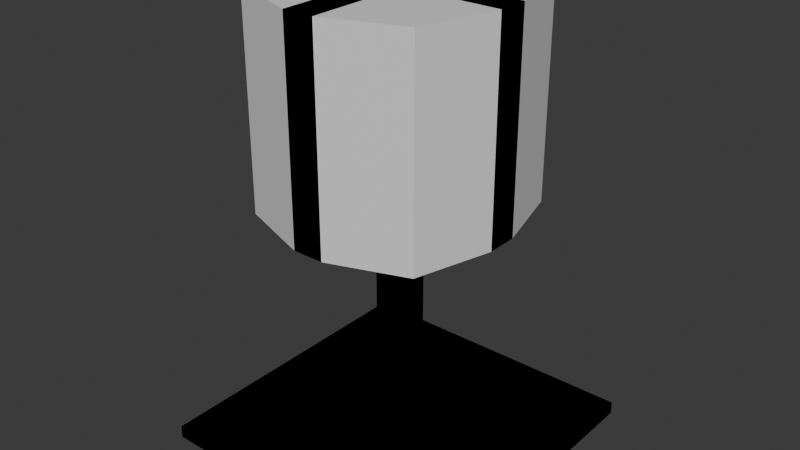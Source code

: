 # Source: Lamp.blend  (saved by Blender 4.0.36; exported with 4.5.12 LTS)
import bpy
from mathutils import Matrix  # noqa: F401  (used for matrix-valued properties, if any)

bpy.ops.wm.read_factory_settings(use_empty=True)
scene = bpy.context.scene
scene.name = 'Scene'

# ---- collections
col_collection = bpy.data.collections.new('Collection'); scene.collection.children.link(col_collection)

# ---- materials (node trees are filled in below, after node groups)
mat_material = bpy.data.materials.new('Material')
mat_material.alpha_threshold = 0.0
mat_material.use_transparent_shadow = False
mat_material.roughness = 0.5
mat_material.line_color = (0.0, 0.0, 0.0, 1.0)

# ---- material node trees
mat_material.use_nodes = True; mat_material.node_tree.nodes.clear()
_N = mat_material.node_tree.nodes; _L = mat_material.node_tree.links
n0 = _N.new('ShaderNodeOutputMaterial'); n0.name = 'Material Output'; n0.location = (300, 300)
n1 = _N.new('ShaderNodeBsdfPrincipled'); n1.name = 'Principled BSDF'; n1.location = (10, 300)
n1.inputs[3].default_value = 1.45
_L.new(n1.outputs[0], n0.inputs[0])
n0.is_active_output = True

# ---- world
world_world = bpy.data.worlds.new('World'); scene.world = world_world
world_world.use_nodes = True; world_world.node_tree.nodes.clear()
_N = world_world.node_tree.nodes; _L = world_world.node_tree.links
n0 = _N.new('ShaderNodeOutputWorld'); n0.name = 'World Output'; n0.location = (300, 300)
n1 = _N.new('ShaderNodeBackground'); n1.name = 'Background'; n1.location = (10, 300)
n1.inputs[0].default_value = (0.05088, 0.05088, 0.05088, 1.0)
_L.new(n1.outputs[0], n0.inputs[0])
n0.is_active_output = True
world_world.color = (0.05088, 0.05088, 0.05088)
world_world.use_sun_shadow = False
world_world.sun_shadow_jitter_overblur = 0.0

# ---- meshes
me_cube = bpy.data.meshes.new('Cube')
me_cube.from_pydata([(0.1018, 0.1018, 1.0), (1.0, 1.0, -1.0), (0.1018, -0.1018, 1.0), (1.0, -1.0, -1.0), (-0.1018, 0.1018, 1.0), (-1.0, 1.0, -1.0), (-0.1018, -0.1018, 1.0), (-1.0, -1.0, -1.0), (1.0, -1.0, 1.0), (-1.0, -1.0, 1.0), (1.0, 1.0, 1.0), (-1.0, 1.0, 1.0), (0.1018, -0.1018, 67.65), (-0.1018, -0.1018, 67.65), (0.1018, 0.1018, 67.65), (-0.1018, 0.1018, 67.65), (0.1018, -0.1018, 69.5), (-0.1018, -0.1018, 69.5), (0.1018, 0.1018, 69.5), (-0.1018, 0.1018, 69.5), (-0.6587, -0.1018, 67.65), (-0.6587, 0.1018, 67.65), (-0.6587, -0.1018, 69.5), (-0.6587, 0.1018, 69.5), (-0.1018, 0.7033, 67.65), (0.1018, 0.7033, 67.65), (-0.1018, 0.7033, 69.5), (0.1018, 0.7033, 69.5), (-0.7367, -0.1018, 67.65), (-0.7367, 0.1018, 67.65), (-0.7367, -0.1018, 69.5), (-0.7367, 0.1018, 69.5), (-0.1018, 0.7845, 67.65), (0.1018, 0.7845, 67.65), (-0.1018, 0.7845, 69.5), (0.1018, 0.7845, 69.5), (-0.6587, -0.1018, 37.04), (-0.6587, 0.1018, 37.04), (-0.1018, 0.7033, 37.04), (0.1018, 0.7033, 37.04), (-0.7367, -0.1018, 37.04), (-0.7367, 0.1018, 37.04), (-0.1018, 0.7845, 37.04), (0.1018, 0.7845, 37.04), (-0.1018, 0.1018, 1.0), (-1.0, 1.0, -1.0), (-0.1018, -0.1018, 1.0), (-1.0, -1.0, -1.0), (0.1018, 0.1018, 1.0), (1.0, 1.0, -1.0), (0.1018, -0.1018, 1.0), (1.0, -1.0, -1.0), (-1.0, -1.0, 1.0), (1.0, -1.0, 1.0), (-1.0, 1.0, 1.0), (1.0, 1.0, 1.0), (-0.1018, -0.1018, 67.65), (0.1018, -0.1018, 67.65), (-0.1018, 0.1018, 67.65), (0.1018, 0.1018, 67.65), (-0.1018, -0.1018, 69.5), (0.1018, -0.1018, 69.5), (-0.1018, 0.1018, 69.5), (0.1018, 0.1018, 69.5), (0.6587, -0.1018, 67.65), (0.6587, 0.1018, 67.65), (0.6587, -0.1018, 69.5), (0.6587, 0.1018, 69.5), (0.1018, 0.7033, 67.65), (-0.1018, 0.7033, 67.65), (0.1018, 0.7033, 69.5), (-0.1018, 0.7033, 69.5), (0.7367, -0.1018, 67.65), (0.7367, 0.1018, 67.65), (0.7367, -0.1018, 69.5), (0.7367, 0.1018, 69.5), (0.1018, 0.7845, 67.65), (-0.1018, 0.7845, 67.65), (0.1018, 0.7845, 69.5), (-0.1018, 0.7845, 69.5), (0.6587, -0.1018, 37.04), (0.6587, 0.1018, 37.04), (0.1018, 0.7033, 37.04), (-0.1018, 0.7033, 37.04), (0.7367, -0.1018, 37.04), (0.7367, 0.1018, 37.04), (0.1018, 0.7845, 37.04), (-0.1018, 0.7845, 37.04), (0.1018, -0.1018, 1.0), (1.0, -1.0, -1.0), (0.1018, 0.1018, 1.0), (1.0, 1.0, -1.0), (-0.1018, -0.1018, 1.0), (-1.0, -1.0, -1.0), (-0.1018, 0.1018, 1.0), (-1.0, 1.0, -1.0), (1.0, 1.0, 1.0), (-1.0, 1.0, 1.0), (1.0, -1.0, 1.0), (-1.0, -1.0, 1.0), (0.1018, 0.1018, 67.65), (-0.1018, 0.1018, 67.65), (0.1018, -0.1018, 67.65), (-0.1018, -0.1018, 67.65), (0.1018, 0.1018, 69.5), (-0.1018, 0.1018, 69.5), (0.1018, -0.1018, 69.5), (-0.1018, -0.1018, 69.5), (-0.6587, 0.1018, 67.65), (-0.6587, -0.1018, 67.65), (-0.6587, 0.1018, 69.5), (-0.6587, -0.1018, 69.5), (-0.1018, -0.7033, 67.65), (0.1018, -0.7033, 67.65), (-0.1018, -0.7033, 69.5), (0.1018, -0.7033, 69.5), (-0.7367, 0.1018, 67.65), (-0.7367, -0.1018, 67.65), (-0.7367, 0.1018, 69.5), (-0.7367, -0.1018, 69.5), (-0.1018, -0.7845, 67.65), (0.1018, -0.7845, 67.65), (-0.1018, -0.7845, 69.5), (0.1018, -0.7845, 69.5), (-0.6587, 0.1018, 37.04), (-0.6587, -0.1018, 37.04), (-0.1018, -0.7033, 37.04), (0.1018, -0.7033, 37.04), (-0.7367, 0.1018, 37.04), (-0.7367, -0.1018, 37.04), (-0.1018, -0.7845, 37.04), (0.1018, -0.7845, 37.04), (-0.1018, -0.1018, 1.0), (-1.0, -1.0, -1.0), (-0.1018, 0.1018, 1.0), (-1.0, 1.0, -1.0), (0.1018, -0.1018, 1.0), (1.0, -1.0, -1.0), (0.1018, 0.1018, 1.0), (1.0, 1.0, -1.0), (-1.0, 1.0, 1.0), (1.0, 1.0, 1.0), (-1.0, -1.0, 1.0), (1.0, -1.0, 1.0), (-0.1018, 0.1018, 67.65), (0.1018, 0.1018, 67.65), (-0.1018, -0.1018, 67.65), (0.1018, -0.1018, 67.65), (-0.1018, 0.1018, 69.5), (0.1018, 0.1018, 69.5), (-0.1018, -0.1018, 69.5), (0.1018, -0.1018, 69.5), (0.6587, 0.1018, 67.65), (0.6587, -0.1018, 67.65), (0.6587, 0.1018, 69.5), (0.6587, -0.1018, 69.5), (0.1018, -0.7033, 67.65), (-0.1018, -0.7033, 67.65), (0.1018, -0.7033, 69.5), (-0.1018, -0.7033, 69.5), (0.7367, 0.1018, 67.65), (0.7367, -0.1018, 67.65), (0.7367, 0.1018, 69.5), (0.7367, -0.1018, 69.5), (0.1018, -0.7845, 67.65), (-0.1018, -0.7845, 67.65), (0.1018, -0.7845, 69.5), (-0.1018, -0.7845, 69.5), (0.6587, 0.1018, 37.04), (0.6587, -0.1018, 37.04), (0.1018, -0.7033, 37.04), (-0.1018, -0.7033, 37.04), (0.7367, 0.1018, 37.04), (0.7367, -0.1018, 37.04), (0.1018, -0.7845, 37.04), (-0.1018, -0.7845, 37.04), (-0.3803, 0.4026, 69.5), (-0.1018, 0.1018, 69.5), (-0.5962, 0.6062, 69.5), (-0.5962, 0.6062, 67.65), (-0.5962, 0.6062, 37.04), (-0.3803, 0.4026, 37.04), (-0.3803, 0.4026, 67.65), (-0.1018, 0.1018, 69.5), (-0.3656, 0.6703, 69.5), (-0.3656, 0.6703, 37.04), (-0.241, 0.5529, 37.04), (-0.241, 0.5529, 67.65), (-0.241, 0.5529, 69.5), (-0.3656, 0.6703, 67.65), (-0.5195, 0.2522, 69.5), (-0.638, 0.3418, 67.65), (-0.1018, 0.1018, 69.5), (-0.638, 0.3418, 69.5), (-0.638, 0.3418, 37.04), (-0.5195, 0.2522, 37.04), (-0.5195, 0.2522, 67.65), (-0.1018, 0.1018, 1.0), (-1.0, 1.0, -1.0), (-0.1018, -0.1018, 1.0), (-1.0, -1.0, -1.0), (0.1018, 0.1018, 1.0), (1.0, 1.0, -1.0), (0.1018, -0.1018, 1.0), (1.0, -1.0, -1.0), (-1.0, -1.0, 1.0), (1.0, -1.0, 1.0), (-1.0, 1.0, 1.0), (1.0, 1.0, 1.0), (-0.1018, -0.1018, 67.65), (0.1018, -0.1018, 67.65), (-0.1018, 0.1018, 67.65), (0.1018, 0.1018, 67.65), (-0.1018, -0.1018, 69.5), (0.1018, -0.1018, 69.5), (-0.1018, 0.1018, 69.5), (0.1018, 0.1018, 69.5), (0.6587, -0.1018, 67.65), (0.6587, 0.1018, 67.65), (0.6587, -0.1018, 69.5), (0.6587, 0.1018, 69.5), (0.1018, 0.7033, 67.65), (-0.1018, 0.7033, 67.65), (0.1018, 0.7033, 69.5), (-0.1018, 0.7033, 69.5), (0.7367, -0.1018, 67.65), (0.7367, 0.1018, 67.65), (0.7367, -0.1018, 69.5), (0.7367, 0.1018, 69.5), (0.1018, 0.7845, 67.65), (-0.1018, 0.7845, 67.65), (0.1018, 0.7845, 69.5), (-0.1018, 0.7845, 69.5), (0.6587, -0.1018, 37.04), (0.6587, 0.1018, 37.04), (0.1018, 0.7033, 37.04), (-0.1018, 0.7033, 37.04), (0.7367, -0.1018, 37.04), (0.7367, 0.1018, 37.04), (0.1018, 0.7845, 37.04), (-0.1018, 0.7845, 37.04), (0.1018, 0.1018, 1.0), (1.0, 1.0, -1.0), (0.1018, -0.1018, 1.0), (1.0, -1.0, -1.0), (-0.1018, 0.1018, 1.0), (-1.0, 1.0, -1.0), (-0.1018, -0.1018, 1.0), (-1.0, -1.0, -1.0), (1.0, -1.0, 1.0), (-1.0, -1.0, 1.0), (1.0, 1.0, 1.0), (-1.0, 1.0, 1.0), (0.1018, -0.1018, 67.65), (-0.1018, -0.1018, 67.65), (0.1018, 0.1018, 67.65), (-0.1018, 0.1018, 67.65), (0.1018, -0.1018, 69.5), (-0.1018, -0.1018, 69.5), (0.1018, 0.1018, 69.5), (-0.1018, 0.1018, 69.5), (-0.6587, -0.1018, 67.65), (-0.6587, 0.1018, 67.65), (-0.6587, -0.1018, 69.5), (-0.6587, 0.1018, 69.5), (-0.1018, 0.7033, 67.65), (0.1018, 0.7033, 67.65), (-0.1018, 0.7033, 69.5), (0.1018, 0.7033, 69.5), (-0.7367, -0.1018, 67.65), (-0.7367, 0.1018, 67.65), (-0.7367, -0.1018, 69.5), (-0.7367, 0.1018, 69.5), (-0.1018, 0.7845, 67.65), (0.1018, 0.7845, 67.65), (-0.1018, 0.7845, 69.5), (0.1018, 0.7845, 69.5), (-0.6587, -0.1018, 37.04), (-0.6587, 0.1018, 37.04), (-0.1018, 0.7033, 37.04), (0.1018, 0.7033, 37.04), (-0.7367, -0.1018, 37.04), (-0.7367, 0.1018, 37.04), (-0.1018, 0.7845, 37.04), (0.1018, 0.7845, 37.04), (-0.1018, -0.1018, 1.0), (-1.0, -1.0, -1.0), (-0.1018, 0.1018, 1.0), (-1.0, 1.0, -1.0), (0.1018, -0.1018, 1.0), (1.0, -1.0, -1.0), (0.1018, 0.1018, 1.0), (1.0, 1.0, -1.0), (-1.0, 1.0, 1.0), (1.0, 1.0, 1.0), (-1.0, -1.0, 1.0), (1.0, -1.0, 1.0), (-0.1018, 0.1018, 67.65), (0.1018, 0.1018, 67.65), (-0.1018, -0.1018, 67.65), (0.1018, -0.1018, 67.65), (-0.1018, 0.1018, 69.5), (0.1018, 0.1018, 69.5), (-0.1018, -0.1018, 69.5), (0.1018, -0.1018, 69.5), (0.6587, 0.1018, 67.65), (0.6587, -0.1018, 67.65), (0.6587, 0.1018, 69.5), (0.6587, -0.1018, 69.5), (0.1018, -0.7033, 67.65), (-0.1018, -0.7033, 67.65), (0.1018, -0.7033, 69.5), (-0.1018, -0.7033, 69.5), (0.7367, 0.1018, 67.65), (0.7367, -0.1018, 67.65), (0.7367, 0.1018, 69.5), (0.7367, -0.1018, 69.5), (0.1018, -0.7845, 67.65), (-0.1018, -0.7845, 67.65), (0.1018, -0.7845, 69.5), (-0.1018, -0.7845, 69.5), (0.6587, 0.1018, 37.04), (0.6587, -0.1018, 37.04), (0.1018, -0.7033, 37.04), (-0.1018, -0.7033, 37.04), (0.7367, 0.1018, 37.04), (0.7367, -0.1018, 37.04), (0.1018, -0.7845, 37.04), (-0.1018, -0.7845, 37.04), (0.1018, -0.1018, 1.0), (1.0, -1.0, -1.0), (0.1018, 0.1018, 1.0), (1.0, 1.0, -1.0), (-0.1018, -0.1018, 1.0), (-1.0, -1.0, -1.0), (-0.1018, 0.1018, 1.0), (-1.0, 1.0, -1.0), (1.0, 1.0, 1.0), (-1.0, 1.0, 1.0), (1.0, -1.0, 1.0), (-1.0, -1.0, 1.0), (0.1018, 0.1018, 67.65), (-0.1018, 0.1018, 67.65), (0.1018, -0.1018, 67.65), (-0.1018, -0.1018, 67.65), (0.1018, 0.1018, 69.5), (-0.1018, 0.1018, 69.5), (0.1018, -0.1018, 69.5), (-0.1018, -0.1018, 69.5), (-0.6587, 0.1018, 67.65), (-0.6587, -0.1018, 67.65), (-0.6587, 0.1018, 69.5), (-0.6587, -0.1018, 69.5), (-0.1018, -0.7033, 67.65), (0.1018, -0.7033, 67.65), (-0.1018, -0.7033, 69.5), (0.1018, -0.7033, 69.5), (-0.7367, 0.1018, 67.65), (-0.7367, -0.1018, 67.65), (-0.7367, 0.1018, 69.5), (-0.7367, -0.1018, 69.5), (-0.1018, -0.7845, 67.65), (0.1018, -0.7845, 67.65), (-0.1018, -0.7845, 69.5), (0.1018, -0.7845, 69.5), (-0.6587, 0.1018, 37.04), (-0.6587, -0.1018, 37.04), (-0.1018, -0.7033, 37.04), (0.1018, -0.7033, 37.04), (-0.7367, 0.1018, 37.04), (-0.7367, -0.1018, 37.04), (-0.1018, -0.7845, 37.04), (0.1018, -0.7845, 37.04), (0.3803, 0.4026, 69.5), (0.1018, 0.1018, 69.5), (0.5962, 0.6062, 69.5), (0.5962, 0.6062, 67.65), (0.5962, 0.6062, 37.04), (0.3803, 0.4026, 37.04), (0.3803, 0.4026, 67.65), (0.1018, 0.1018, 69.5), (0.3656, 0.6703, 69.5), (0.3656, 0.6703, 37.04), (0.241, 0.5529, 37.04), (0.241, 0.5529, 67.65), (0.241, 0.5529, 69.5), (0.3656, 0.6703, 67.65), (0.5195, 0.2522, 69.5), (0.638, 0.3418, 67.65), (0.1018, 0.1018, 69.5), (0.638, 0.3418, 69.5), (0.638, 0.3418, 37.04), (0.5195, 0.2522, 37.04), (0.5195, 0.2522, 67.65), (0.1018, -0.1018, 1.0), (1.0, -1.0, -1.0), (0.1018, 0.1018, 1.0), (1.0, 1.0, -1.0), (-0.1018, -0.1018, 1.0), (-1.0, -1.0, -1.0), (-0.1018, 0.1018, 1.0), (-1.0, 1.0, -1.0), (1.0, 1.0, 1.0), (-1.0, 1.0, 1.0), (1.0, -1.0, 1.0), (-1.0, -1.0, 1.0), (0.1018, 0.1018, 67.65), (-0.1018, 0.1018, 67.65), (0.1018, -0.1018, 67.65), (-0.1018, -0.1018, 67.65), (0.1018, 0.1018, 69.5), (-0.1018, 0.1018, 69.5), (0.1018, -0.1018, 69.5), (-0.1018, -0.1018, 69.5), (-0.6587, 0.1018, 67.65), (-0.6587, -0.1018, 67.65), (-0.6587, 0.1018, 69.5), (-0.6587, -0.1018, 69.5), (-0.1018, -0.7033, 67.65), (0.1018, -0.7033, 67.65), (-0.1018, -0.7033, 69.5), (0.1018, -0.7033, 69.5), (-0.7367, 0.1018, 67.65), (-0.7367, -0.1018, 67.65), (-0.7367, 0.1018, 69.5), (-0.7367, -0.1018, 69.5), (-0.1018, -0.7845, 67.65), (0.1018, -0.7845, 67.65), (-0.1018, -0.7845, 69.5), (0.1018, -0.7845, 69.5), (-0.6587, 0.1018, 37.04), (-0.6587, -0.1018, 37.04), (-0.1018, -0.7033, 37.04), (0.1018, -0.7033, 37.04), (-0.7367, 0.1018, 37.04), (-0.7367, -0.1018, 37.04), (-0.1018, -0.7845, 37.04), (0.1018, -0.7845, 37.04), (-0.1018, -0.1018, 1.0), (-1.0, -1.0, -1.0), (-0.1018, 0.1018, 1.0), (-1.0, 1.0, -1.0), (0.1018, -0.1018, 1.0), (1.0, -1.0, -1.0), (0.1018, 0.1018, 1.0), (1.0, 1.0, -1.0), (-1.0, 1.0, 1.0), (1.0, 1.0, 1.0), (-1.0, -1.0, 1.0), (1.0, -1.0, 1.0), (-0.1018, 0.1018, 67.65), (0.1018, 0.1018, 67.65), (-0.1018, -0.1018, 67.65), (0.1018, -0.1018, 67.65), (-0.1018, 0.1018, 69.5), (0.1018, 0.1018, 69.5), (-0.1018, -0.1018, 69.5), (0.1018, -0.1018, 69.5), (0.6587, 0.1018, 67.65), (0.6587, -0.1018, 67.65), (0.6587, 0.1018, 69.5), (0.6587, -0.1018, 69.5), (0.1018, -0.7033, 67.65), (-0.1018, -0.7033, 67.65), (0.1018, -0.7033, 69.5), (-0.1018, -0.7033, 69.5), (0.7367, 0.1018, 67.65), (0.7367, -0.1018, 67.65), (0.7367, 0.1018, 69.5), (0.7367, -0.1018, 69.5), (0.1018, -0.7845, 67.65), (-0.1018, -0.7845, 67.65), (0.1018, -0.7845, 69.5), (-0.1018, -0.7845, 69.5), (0.6587, 0.1018, 37.04), (0.6587, -0.1018, 37.04), (0.1018, -0.7033, 37.04), (-0.1018, -0.7033, 37.04), (0.7367, 0.1018, 37.04), (0.7367, -0.1018, 37.04), (0.1018, -0.7845, 37.04), (-0.1018, -0.7845, 37.04), (0.1018, 0.1018, 1.0), (1.0, 1.0, -1.0), (0.1018, -0.1018, 1.0), (1.0, -1.0, -1.0), (-0.1018, 0.1018, 1.0), (-1.0, 1.0, -1.0), (-0.1018, -0.1018, 1.0), (-1.0, -1.0, -1.0), (1.0, -1.0, 1.0), (-1.0, -1.0, 1.0), (1.0, 1.0, 1.0), (-1.0, 1.0, 1.0), (0.1018, -0.1018, 67.65), (-0.1018, -0.1018, 67.65), (0.1018, 0.1018, 67.65), (-0.1018, 0.1018, 67.65), (0.1018, -0.1018, 69.5), (-0.1018, -0.1018, 69.5), (0.1018, 0.1018, 69.5), (-0.1018, 0.1018, 69.5), (-0.6587, -0.1018, 67.65), (-0.6587, 0.1018, 67.65), (-0.6587, -0.1018, 69.5), (-0.6587, 0.1018, 69.5), (-0.1018, 0.7033, 67.65), (0.1018, 0.7033, 67.65), (-0.1018, 0.7033, 69.5), (0.1018, 0.7033, 69.5), (-0.7367, -0.1018, 67.65), (-0.7367, 0.1018, 67.65), (-0.7367, -0.1018, 69.5), (-0.7367, 0.1018, 69.5), (-0.1018, 0.7845, 67.65), (0.1018, 0.7845, 67.65), (-0.1018, 0.7845, 69.5), (0.1018, 0.7845, 69.5), (-0.6587, -0.1018, 37.04), (-0.6587, 0.1018, 37.04), (-0.1018, 0.7033, 37.04), (0.1018, 0.7033, 37.04), (-0.7367, -0.1018, 37.04), (-0.7367, 0.1018, 37.04), (-0.1018, 0.7845, 37.04), (0.1018, 0.7845, 37.04), (-0.1018, 0.1018, 1.0), (-1.0, 1.0, -1.0), (-0.1018, -0.1018, 1.0), (-1.0, -1.0, -1.0), (0.1018, 0.1018, 1.0), (1.0, 1.0, -1.0), (0.1018, -0.1018, 1.0), (1.0, -1.0, -1.0), (-1.0, -1.0, 1.0), (1.0, -1.0, 1.0), (-1.0, 1.0, 1.0), (1.0, 1.0, 1.0), (-0.1018, -0.1018, 67.65), (0.1018, -0.1018, 67.65), (-0.1018, 0.1018, 67.65), (0.1018, 0.1018, 67.65), (-0.1018, -0.1018, 69.5), (0.1018, -0.1018, 69.5), (-0.1018, 0.1018, 69.5), (0.1018, 0.1018, 69.5), (0.6587, -0.1018, 67.65), (0.6587, 0.1018, 67.65), (0.6587, -0.1018, 69.5), (0.6587, 0.1018, 69.5), (0.1018, 0.7033, 67.65), (-0.1018, 0.7033, 67.65), (0.1018, 0.7033, 69.5), (-0.1018, 0.7033, 69.5), (0.7367, -0.1018, 67.65), (0.7367, 0.1018, 67.65), (0.7367, -0.1018, 69.5), (0.7367, 0.1018, 69.5), (0.1018, 0.7845, 67.65), (-0.1018, 0.7845, 67.65), (0.1018, 0.7845, 69.5), (-0.1018, 0.7845, 69.5), (0.6587, -0.1018, 37.04), (0.6587, 0.1018, 37.04), (0.1018, 0.7033, 37.04), (-0.1018, 0.7033, 37.04), (0.7367, -0.1018, 37.04), (0.7367, 0.1018, 37.04), (0.1018, 0.7845, 37.04), (-0.1018, 0.7845, 37.04), (-0.3803, -0.4026, 69.5), (-0.1018, -0.1018, 69.5), (-0.5962, -0.6062, 69.5), (-0.5962, -0.6062, 67.65), (-0.5962, -0.6062, 37.04), (-0.3803, -0.4026, 37.04), (-0.3803, -0.4026, 67.65), (-0.1018, -0.1018, 69.5), (-0.3656, -0.6703, 69.5), (-0.3656, -0.6703, 37.04), (-0.241, -0.5529, 37.04), (-0.241, -0.5529, 67.65), (-0.241, -0.5529, 69.5), (-0.3656, -0.6703, 67.65), (-0.5195, -0.2522, 69.5), (-0.638, -0.3418, 67.65), (-0.1018, -0.1018, 69.5), (-0.638, -0.3418, 69.5), (-0.638, -0.3418, 37.04), (-0.5195, -0.2522, 37.04), (-0.5195, -0.2522, 67.65), (-0.1018, -0.1018, 1.0), (-1.0, -1.0, -1.0), (-0.1018, 0.1018, 1.0), (-1.0, 1.0, -1.0), (0.1018, -0.1018, 1.0), (1.0, -1.0, -1.0), (0.1018, 0.1018, 1.0), (1.0, 1.0, -1.0), (-1.0, 1.0, 1.0), (1.0, 1.0, 1.0), (-1.0, -1.0, 1.0), (1.0, -1.0, 1.0), (-0.1018, 0.1018, 67.65), (0.1018, 0.1018, 67.65), (-0.1018, -0.1018, 67.65), (0.1018, -0.1018, 67.65), (-0.1018, 0.1018, 69.5), (0.1018, 0.1018, 69.5), (-0.1018, -0.1018, 69.5), (0.1018, -0.1018, 69.5), (0.6587, 0.1018, 67.65), (0.6587, -0.1018, 67.65), (0.6587, 0.1018, 69.5), (0.6587, -0.1018, 69.5), (0.1018, -0.7033, 67.65), (-0.1018, -0.7033, 67.65), (0.1018, -0.7033, 69.5), (-0.1018, -0.7033, 69.5), (0.7367, 0.1018, 67.65), (0.7367, -0.1018, 67.65), (0.7367, 0.1018, 69.5), (0.7367, -0.1018, 69.5), (0.1018, -0.7845, 67.65), (-0.1018, -0.7845, 67.65), (0.1018, -0.7845, 69.5), (-0.1018, -0.7845, 69.5), (0.6587, 0.1018, 37.04), (0.6587, -0.1018, 37.04), (0.1018, -0.7033, 37.04), (-0.1018, -0.7033, 37.04), (0.7367, 0.1018, 37.04), (0.7367, -0.1018, 37.04), (0.1018, -0.7845, 37.04), (-0.1018, -0.7845, 37.04), (0.1018, -0.1018, 1.0), (1.0, -1.0, -1.0), (0.1018, 0.1018, 1.0), (1.0, 1.0, -1.0), (-0.1018, -0.1018, 1.0), (-1.0, -1.0, -1.0), (-0.1018, 0.1018, 1.0), (-1.0, 1.0, -1.0), (1.0, 1.0, 1.0), (-1.0, 1.0, 1.0), (1.0, -1.0, 1.0), (-1.0, -1.0, 1.0), (0.1018, 0.1018, 67.65), (-0.1018, 0.1018, 67.65), (0.1018, -0.1018, 67.65), (-0.1018, -0.1018, 67.65), (0.1018, 0.1018, 69.5), (-0.1018, 0.1018, 69.5), (0.1018, -0.1018, 69.5), (-0.1018, -0.1018, 69.5), (-0.6587, 0.1018, 67.65), (-0.6587, -0.1018, 67.65), (-0.6587, 0.1018, 69.5), (-0.6587, -0.1018, 69.5), (-0.1018, -0.7033, 67.65), (0.1018, -0.7033, 67.65), (-0.1018, -0.7033, 69.5), (0.1018, -0.7033, 69.5), (-0.7367, 0.1018, 67.65), (-0.7367, -0.1018, 67.65), (-0.7367, 0.1018, 69.5), (-0.7367, -0.1018, 69.5), (-0.1018, -0.7845, 67.65), (0.1018, -0.7845, 67.65), (-0.1018, -0.7845, 69.5), (0.1018, -0.7845, 69.5), (-0.6587, 0.1018, 37.04), (-0.6587, -0.1018, 37.04), (-0.1018, -0.7033, 37.04), (0.1018, -0.7033, 37.04), (-0.7367, 0.1018, 37.04), (-0.7367, -0.1018, 37.04), (-0.1018, -0.7845, 37.04), (0.1018, -0.7845, 37.04), (-0.1018, 0.1018, 1.0), (-1.0, 1.0, -1.0), (-0.1018, -0.1018, 1.0), (-1.0, -1.0, -1.0), (0.1018, 0.1018, 1.0), (1.0, 1.0, -1.0), (0.1018, -0.1018, 1.0), (1.0, -1.0, -1.0), (-1.0, -1.0, 1.0), (1.0, -1.0, 1.0), (-1.0, 1.0, 1.0), (1.0, 1.0, 1.0), (-0.1018, -0.1018, 67.65), (0.1018, -0.1018, 67.65), (-0.1018, 0.1018, 67.65), (0.1018, 0.1018, 67.65), (-0.1018, -0.1018, 69.5), (0.1018, -0.1018, 69.5), (-0.1018, 0.1018, 69.5), (0.1018, 0.1018, 69.5), (0.6587, -0.1018, 67.65), (0.6587, 0.1018, 67.65), (0.6587, -0.1018, 69.5), (0.6587, 0.1018, 69.5), (0.1018, 0.7033, 67.65), (-0.1018, 0.7033, 67.65), (0.1018, 0.7033, 69.5), (-0.1018, 0.7033, 69.5), (0.7367, -0.1018, 67.65), (0.7367, 0.1018, 67.65), (0.7367, -0.1018, 69.5), (0.7367, 0.1018, 69.5), (0.1018, 0.7845, 67.65), (-0.1018, 0.7845, 67.65), (0.1018, 0.7845, 69.5), (-0.1018, 0.7845, 69.5), (0.6587, -0.1018, 37.04), (0.6587, 0.1018, 37.04), (0.1018, 0.7033, 37.04), (-0.1018, 0.7033, 37.04), (0.7367, -0.1018, 37.04), (0.7367, 0.1018, 37.04), (0.1018, 0.7845, 37.04), (-0.1018, 0.7845, 37.04), (0.1018, 0.1018, 1.0), (1.0, 1.0, -1.0), (0.1018, -0.1018, 1.0), (1.0, -1.0, -1.0), (-0.1018, 0.1018, 1.0), (-1.0, 1.0, -1.0), (-0.1018, -0.1018, 1.0), (-1.0, -1.0, -1.0), (1.0, -1.0, 1.0), (-1.0, -1.0, 1.0), (1.0, 1.0, 1.0), (-1.0, 1.0, 1.0), (0.1018, -0.1018, 67.65), (-0.1018, -0.1018, 67.65), (0.1018, 0.1018, 67.65), (-0.1018, 0.1018, 67.65), (0.1018, -0.1018, 69.5), (-0.1018, -0.1018, 69.5), (0.1018, 0.1018, 69.5), (-0.1018, 0.1018, 69.5), (-0.6587, -0.1018, 67.65), (-0.6587, 0.1018, 67.65), (-0.6587, -0.1018, 69.5), (-0.6587, 0.1018, 69.5), (-0.1018, 0.7033, 67.65), (0.1018, 0.7033, 67.65), (-0.1018, 0.7033, 69.5), (0.1018, 0.7033, 69.5), (-0.7367, -0.1018, 67.65), (-0.7367, 0.1018, 67.65), (-0.7367, -0.1018, 69.5), (-0.7367, 0.1018, 69.5), (-0.1018, 0.7845, 67.65), (0.1018, 0.7845, 67.65), (-0.1018, 0.7845, 69.5), (0.1018, 0.7845, 69.5), (-0.6587, -0.1018, 37.04), (-0.6587, 0.1018, 37.04), (-0.1018, 0.7033, 37.04), (0.1018, 0.7033, 37.04), (-0.7367, -0.1018, 37.04), (-0.7367, 0.1018, 37.04), (-0.1018, 0.7845, 37.04), (0.1018, 0.7845, 37.04), (0.3803, -0.4026, 69.5), (0.1018, -0.1018, 69.5), (0.5962, -0.6062, 69.5), (0.5962, -0.6062, 67.65), (0.5962, -0.6062, 37.04), (0.3803, -0.4026, 37.04), (0.3803, -0.4026, 67.65), (0.1018, -0.1018, 69.5), (0.3656, -0.6703, 69.5), (0.3656, -0.6703, 37.04), (0.241, -0.5529, 37.04), (0.241, -0.5529, 67.65), (0.241, -0.5529, 69.5), (0.3656, -0.6703, 67.65), (0.5195, -0.2522, 69.5), (0.638, -0.3418, 67.65), (0.1018, -0.1018, 69.5), (0.638, -0.3418, 69.5), (0.638, -0.3418, 37.04), (0.5195, -0.2522, 37.04), (0.5195, -0.2522, 67.65)], [(247, 254), (299, 285), (333, 344), (398, 409), (452, 438), (488, 495), (538, 528), (605, 591), (639, 650), (691, 681), (729, 736)], [(0, 4, 15, 14), (3, 8, 9, 7), (7, 9, 11, 5), (5, 1, 3, 7), (1, 10, 8, 3), (5, 11, 10, 1), (2, 6, 9, 8), (0, 2, 8, 10), (6, 4, 11, 9), (4, 0, 10, 11), (17, 19, 23, 22), (2, 0, 14, 12), (4, 6, 13, 15), (6, 2, 12, 13), (18, 19, 17, 16), (13, 12, 16, 17), (19, 18, 27, 26), (12, 14, 18, 16), (20, 22, 30, 28), (15, 13, 20, 21), (19, 15, 21, 23), (13, 17, 22, 20), (27, 25, 33, 35), (14, 15, 24, 25), (18, 14, 25, 27), (15, 19, 26, 24), (29, 28, 30, 31), (32, 33, 43, 42), (23, 21, 29, 31), (22, 23, 31, 30), (33, 32, 34, 35), (26, 27, 35, 34), (24, 26, 34, 32), (33, 25, 39, 43), (37, 36, 40, 41), (39, 38, 42, 43), (29, 21, 37, 41), (21, 20, 36, 37), (24, 32, 42, 38), (28, 29, 41, 40), (20, 28, 40, 36), (25, 24, 38, 39), (44, 58, 59, 48), (47, 51, 53, 52), (51, 49, 55, 53), (49, 51, 47, 45), (45, 47, 52, 54), (49, 45, 54, 55), (46, 52, 53, 50), (44, 54, 52, 46), (50, 53, 55, 48), (48, 55, 54, 44), (61, 66, 67, 63), (46, 56, 58, 44), (48, 59, 57, 50), (50, 57, 56, 46), (62, 60, 61, 63), (57, 61, 60, 56), (63, 70, 71, 62), (56, 60, 62, 58), (64, 72, 74, 66), (59, 65, 64, 57), (63, 67, 65, 59), (57, 64, 66, 61), (71, 79, 77, 69), (58, 69, 68, 59), (62, 71, 69, 58), (59, 68, 70, 63), (73, 75, 74, 72), (76, 86, 87, 77), (67, 75, 73, 65), (66, 74, 75, 67), (77, 79, 78, 76), (70, 78, 79, 71), (68, 76, 78, 70), (77, 87, 83, 69), (81, 85, 84, 80), (83, 87, 86, 82), (73, 85, 81, 65), (65, 81, 80, 64), (68, 82, 86, 76), (72, 84, 85, 73), (64, 80, 84, 72), (69, 83, 82, 68), (88, 102, 103, 92), (91, 95, 97, 96), (95, 93, 99, 97), (93, 95, 91, 89), (89, 91, 96, 98), (93, 89, 98, 99), (90, 96, 97, 94), (88, 98, 96, 90), (94, 97, 99, 92), (92, 99, 98, 88), (105, 110, 111, 107), (90, 100, 102, 88), (92, 103, 101, 94), (94, 101, 100, 90), (106, 104, 105, 107), (101, 105, 104, 100), (107, 114, 115, 106), (100, 104, 106, 102), (108, 116, 118, 110), (103, 109, 108, 101), (107, 111, 109, 103), (101, 108, 110, 105), (115, 123, 121, 113), (102, 113, 112, 103), (106, 115, 113, 102), (103, 112, 114, 107), (117, 119, 118, 116), (120, 130, 131, 121), (111, 119, 117, 109), (110, 118, 119, 111), (121, 123, 122, 120), (114, 122, 123, 115), (112, 120, 122, 114), (121, 131, 127, 113), (125, 129, 128, 124), (127, 131, 130, 126), (117, 129, 125, 109), (109, 125, 124, 108), (112, 126, 130, 120), (116, 128, 129, 117), (108, 124, 128, 116), (113, 127, 126, 112), (132, 136, 147, 146), (135, 140, 141, 139), (139, 141, 143, 137), (137, 133, 135, 139), (133, 142, 140, 135), (137, 143, 142, 133), (134, 138, 141, 140), (132, 134, 140, 142), (138, 136, 143, 141), (136, 132, 142, 143), (149, 151, 155, 154), (134, 132, 146, 144), (136, 138, 145, 147), (138, 134, 144, 145), (150, 151, 149, 148), (145, 144, 148, 149), (151, 150, 159, 158), (144, 146, 150, 148), (152, 154, 162, 160), (147, 145, 152, 153), (151, 147, 153, 155), (145, 149, 154, 152), (159, 157, 165, 167), (146, 147, 156, 157), (150, 146, 157, 159), (147, 151, 158, 156), (161, 160, 162, 163), (164, 165, 175, 174), (155, 153, 161, 163), (154, 155, 163, 162), (165, 164, 166, 167), (158, 159, 167, 166), (156, 158, 166, 164), (165, 157, 171, 175), (169, 168, 172, 173), (171, 170, 174, 175), (161, 153, 169, 173), (153, 152, 168, 169), (156, 164, 174, 170), (160, 161, 173, 172), (152, 160, 172, 168), (157, 156, 170, 171), (188, 183, 62, 71), (188, 184, 79, 71), (189, 184, 79, 77), (189, 185, 87, 77), (185, 186, 83, 87), (186, 187, 69, 83), (195, 196, 182, 181), (194, 195, 181, 180), (191, 194, 180, 179), (191, 193, 178, 179), (190, 193, 178, 176), (190, 192, 177, 176), (181, 182, 187, 186), (180, 181, 186, 185), (179, 180, 185, 189), (179, 178, 184, 189), (176, 178, 184, 188), (176, 177, 183, 188), (110, 105, 192, 190), (110, 118, 193, 190), (116, 118, 193, 191), (116, 128, 194, 191), (128, 124, 195, 194), (124, 108, 196, 195), (197, 211, 212, 201), (200, 204, 206, 205), (204, 202, 208, 206), (202, 204, 200, 198), (198, 200, 205, 207), (202, 198, 207, 208), (199, 205, 206, 203), (197, 207, 205, 199), (203, 206, 208, 201), (201, 208, 207, 197), (214, 219, 220, 216), (201, 212, 210, 203), (203, 210, 209, 199), (215, 213, 214, 216), (210, 214, 213, 209), (216, 223, 224, 215), (209, 213, 215, 211), (217, 225, 227, 219), (212, 218, 217, 210), (216, 220, 218, 212), (210, 217, 219, 214), (224, 232, 230, 222), (211, 222, 221, 212), (215, 224, 222, 211), (212, 221, 223, 216), (226, 228, 227, 225), (229, 239, 240, 230), (220, 228, 226, 218), (219, 227, 228, 220), (230, 232, 231, 229), (223, 231, 232, 224), (221, 229, 231, 223), (230, 240, 236, 222), (234, 238, 237, 233), (236, 240, 239, 235), (226, 238, 234, 218), (218, 234, 233, 217), (221, 235, 239, 229), (225, 237, 238, 226), (217, 233, 237, 225), (222, 236, 235, 221), (244, 249, 250, 248), (248, 250, 252, 246), (246, 242, 244, 248), (242, 251, 249, 244), (246, 252, 251, 242), (243, 247, 250, 249), (241, 243, 249, 251), (247, 245, 252, 250), (245, 241, 251, 252), (258, 260, 264, 263), (259, 260, 258, 257), (254, 253, 257, 258), (260, 259, 268, 267), (253, 255, 259, 257), (261, 263, 271, 269), (256, 254, 261, 262), (260, 256, 262, 264), (254, 258, 263, 261), (268, 266, 274, 276), (255, 256, 265, 266), (259, 255, 266, 268), (256, 260, 267, 265), (270, 269, 271, 272), (273, 274, 284, 283), (264, 262, 270, 272), (263, 264, 272, 271), (274, 273, 275, 276), (267, 268, 276, 275), (265, 267, 275, 273), (274, 266, 280, 284), (278, 277, 281, 282), (280, 279, 283, 284), (270, 262, 278, 282), (262, 261, 277, 278), (265, 273, 283, 279), (269, 270, 282, 281), (261, 269, 281, 277), (266, 265, 279, 280), (288, 293, 294, 292), (292, 294, 296, 290), (290, 286, 288, 292), (286, 295, 293, 288), (290, 296, 295, 286), (287, 291, 294, 293), (285, 287, 293, 295), (291, 289, 296, 294), (289, 285, 295, 296), (302, 304, 308, 307), (303, 304, 302, 301), (298, 297, 301, 302), (304, 303, 312, 311), (297, 299, 303, 301), (305, 307, 315, 313), (300, 298, 305, 306), (304, 300, 306, 308), (298, 302, 307, 305), (312, 310, 318, 320), (299, 300, 309, 310), (303, 299, 310, 312), (300, 304, 311, 309), (314, 313, 315, 316), (317, 318, 328, 327), (308, 306, 314, 316), (307, 308, 316, 315), (318, 317, 319, 320), (311, 312, 320, 319), (309, 311, 319, 317), (318, 310, 324, 328), (322, 321, 325, 326), (324, 323, 327, 328), (314, 306, 322, 326), (306, 305, 321, 322), (309, 317, 327, 323), (313, 314, 326, 325), (305, 313, 325, 321), (310, 309, 323, 324), (332, 336, 338, 337), (336, 334, 340, 338), (334, 336, 332, 330), (330, 332, 337, 339), (334, 330, 339, 340), (331, 337, 338, 335), (329, 339, 337, 331), (335, 338, 340, 333), (333, 340, 339, 329), (346, 351, 352, 348), (347, 345, 346, 348), (342, 346, 345, 341), (348, 355, 356, 347), (341, 345, 347, 343), (349, 357, 359, 351), (344, 350, 349, 342), (348, 352, 350, 344), (342, 349, 351, 346), (356, 364, 362, 354), (343, 354, 353, 344), (347, 356, 354, 343), (344, 353, 355, 348), (358, 360, 359, 357), (361, 371, 372, 362), (352, 360, 358, 350), (351, 359, 360, 352), (362, 364, 363, 361), (355, 363, 364, 356), (353, 361, 363, 355), (362, 372, 368, 354), (366, 370, 369, 365), (368, 372, 371, 367), (358, 370, 366, 350), (350, 366, 365, 349), (353, 367, 371, 361), (357, 369, 370, 358), (349, 365, 369, 357), (354, 368, 367, 353), (385, 268, 259, 380), (385, 268, 276, 381), (386, 274, 276, 381), (386, 274, 284, 382), (382, 284, 280, 383), (383, 280, 266, 384), (392, 378, 379, 393), (391, 377, 378, 392), (388, 376, 377, 391), (388, 376, 375, 390), (387, 373, 375, 390), (387, 373, 374, 389), (378, 383, 384, 379), (377, 382, 383, 378), (376, 386, 382, 377), (376, 386, 381, 375), (373, 385, 381, 375), (373, 385, 380, 374), (307, 387, 389, 302), (307, 387, 390, 315), (313, 388, 390, 315), (313, 388, 391, 325), (325, 391, 392, 321), (321, 392, 393, 305), (397, 401, 403, 402), (401, 399, 405, 403), (399, 401, 397, 395), (395, 397, 402, 404), (399, 395, 404, 405), (396, 402, 403, 400), (394, 404, 402, 396), (400, 403, 405, 398), (398, 405, 404, 394), (411, 416, 417, 413), (412, 410, 411, 413), (407, 411, 410, 406), (413, 420, 421, 412), (406, 410, 412, 408), (414, 422, 424, 416), (409, 415, 414, 407), (413, 417, 415, 409), (407, 414, 416, 411), (421, 429, 427, 419), (408, 419, 418, 409), (412, 421, 419, 408), (409, 418, 420, 413), (423, 425, 424, 422), (426, 436, 437, 427), (417, 425, 423, 415), (416, 424, 425, 417), (427, 429, 428, 426), (420, 428, 429, 421), (418, 426, 428, 420), (427, 437, 433, 419), (431, 435, 434, 430), (433, 437, 436, 432), (423, 435, 431, 415), (415, 431, 430, 414), (418, 432, 436, 426), (422, 434, 435, 423), (414, 430, 434, 422), (419, 433, 432, 418), (441, 446, 447, 445), (445, 447, 449, 443), (443, 439, 441, 445), (439, 448, 446, 441), (443, 449, 448, 439), (440, 444, 447, 446), (438, 440, 446, 448), (444, 442, 449, 447), (442, 438, 448, 449), (455, 457, 461, 460), (456, 457, 455, 454), (451, 450, 454, 455), (457, 456, 465, 464), (450, 452, 456, 454), (458, 460, 468, 466), (453, 451, 458, 459), (457, 453, 459, 461), (451, 455, 460, 458), (465, 463, 471, 473), (452, 453, 462, 463), (456, 452, 463, 465), (453, 457, 464, 462), (467, 466, 468, 469), (470, 471, 481, 480), (461, 459, 467, 469), (460, 461, 469, 468), (471, 470, 472, 473), (464, 465, 473, 472), (462, 464, 472, 470), (471, 463, 477, 481), (475, 474, 478, 479), (477, 476, 480, 481), (467, 459, 475, 479), (459, 458, 474, 475), (462, 470, 480, 476), (466, 467, 479, 478), (458, 466, 478, 474), (463, 462, 476, 477), (485, 490, 491, 489), (489, 491, 493, 487), (487, 483, 485, 489), (483, 492, 490, 485), (487, 493, 492, 483), (484, 488, 491, 490), (482, 484, 490, 492), (488, 486, 493, 491), (486, 482, 492, 493), (499, 501, 505, 504), (500, 501, 499, 498), (495, 494, 498, 499), (501, 500, 509, 508), (494, 496, 500, 498), (502, 504, 512, 510), (497, 495, 502, 503), (501, 497, 503, 505), (495, 499, 504, 502), (509, 507, 515, 517), (496, 497, 506, 507), (500, 496, 507, 509), (497, 501, 508, 506), (511, 510, 512, 513), (514, 515, 525, 524), (505, 503, 511, 513), (504, 505, 513, 512), (515, 514, 516, 517), (508, 509, 517, 516), (506, 508, 516, 514), (515, 507, 521, 525), (519, 518, 522, 523), (521, 520, 524, 525), (511, 503, 519, 523), (503, 502, 518, 519), (506, 514, 524, 520), (510, 511, 523, 522), (502, 510, 522, 518), (507, 506, 520, 521), (529, 533, 535, 534), (533, 531, 537, 535), (531, 533, 529, 527), (527, 529, 534, 536), (531, 527, 536, 537), (528, 534, 535, 532), (526, 536, 534, 528), (532, 535, 537, 530), (530, 537, 536, 526), (543, 548, 549, 545), (544, 542, 543, 545), (539, 543, 542, 538), (545, 552, 553, 544), (538, 542, 544, 540), (546, 554, 556, 548), (541, 547, 546, 539), (545, 549, 547, 541), (539, 546, 548, 543), (553, 561, 559, 551), (540, 551, 550, 541), (544, 553, 551, 540), (541, 550, 552, 545), (555, 557, 556, 554), (558, 568, 569, 559), (549, 557, 555, 547), (548, 556, 557, 549), (559, 561, 560, 558), (552, 560, 561, 553), (550, 558, 560, 552), (559, 569, 565, 551), (563, 567, 566, 562), (565, 569, 568, 564), (555, 567, 563, 547), (547, 563, 562, 546), (550, 564, 568, 558), (554, 566, 567, 555), (546, 562, 566, 554), (551, 565, 564, 550), (582, 465, 456, 577), (582, 465, 473, 578), (583, 471, 473, 578), (583, 471, 481, 579), (579, 481, 477, 580), (580, 477, 463, 581), (589, 575, 576, 590), (588, 574, 575, 589), (585, 573, 574, 588), (585, 573, 572, 587), (584, 570, 572, 587), (584, 570, 571, 586), (575, 580, 581, 576), (574, 579, 580, 575), (573, 583, 579, 574), (573, 583, 578, 572), (570, 582, 578, 572), (570, 582, 577, 571), (504, 584, 586, 499), (504, 584, 587, 512), (510, 585, 587, 512), (510, 585, 588, 522), (522, 588, 589, 518), (518, 589, 590, 502), (594, 599, 600, 598), (598, 600, 602, 596), (596, 592, 594, 598), (592, 601, 599, 594), (596, 602, 601, 592), (593, 597, 600, 599), (591, 593, 599, 601), (597, 595, 602, 600), (595, 591, 601, 602), (609, 610, 608, 607), (604, 603, 607, 608), (610, 609, 618, 617), (603, 605, 609, 607), (611, 613, 621, 619), (606, 604, 611, 612), (610, 606, 612, 614), (604, 608, 613, 611), (618, 616, 624, 626), (605, 606, 615, 616), (609, 605, 616, 618), (606, 610, 617, 615), (620, 619, 621, 622), (623, 624, 634, 633), (614, 612, 620, 622), (613, 614, 622, 621), (624, 623, 625, 626), (617, 618, 626, 625), (615, 617, 625, 623), (624, 616, 630, 634), (628, 627, 631, 632), (630, 629, 633, 634), (620, 612, 628, 632), (612, 611, 627, 628), (615, 623, 633, 629), (619, 620, 632, 631), (611, 619, 631, 627), (616, 615, 629, 630), (638, 642, 644, 643), (642, 640, 646, 644), (640, 642, 638, 636), (636, 638, 643, 645), (640, 636, 645, 646), (637, 643, 644, 641), (635, 645, 643, 637), (641, 644, 646, 639), (639, 646, 645, 635), (653, 651, 652, 654), (648, 652, 651, 647), (654, 661, 662, 653), (647, 651, 653, 649), (655, 663, 665, 657), (650, 656, 655, 648), (654, 658, 656, 650), (648, 655, 657, 652), (662, 670, 668, 660), (649, 660, 659, 650), (653, 662, 660, 649), (650, 659, 661, 654), (667, 677, 678, 668), (658, 666, 664, 656), (657, 665, 666, 658), (668, 670, 669, 667), (661, 669, 670, 662), (659, 667, 669, 661), (668, 678, 674, 660), (672, 676, 675, 671), (674, 678, 677, 673), (664, 676, 672, 656), (656, 672, 671, 655), (659, 673, 677, 667), (655, 671, 675, 663), (660, 674, 673, 659), (682, 686, 688, 687), (686, 684, 690, 688), (684, 686, 682, 680), (680, 682, 687, 689), (684, 680, 689, 690), (681, 687, 688, 685), (679, 689, 687, 681), (685, 688, 690, 683), (683, 690, 689, 679), (692, 696, 695, 691), (698, 705, 706, 697), (691, 695, 697, 693), (699, 707, 709, 701), (694, 700, 699, 692), (698, 702, 700, 694), (692, 699, 701, 696), (706, 714, 712, 704), (693, 704, 703, 694), (697, 706, 704, 693), (694, 703, 705, 698), (708, 710, 709, 707), (711, 721, 722, 712), (702, 710, 708, 700), (712, 714, 713, 711), (705, 713, 714, 706), (703, 711, 713, 705), (712, 722, 718, 704), (716, 720, 719, 715), (718, 722, 721, 717), (708, 720, 716, 700), (700, 716, 715, 699), (703, 717, 721, 711), (707, 719, 720, 708), (699, 715, 719, 707), (704, 718, 717, 703), (726, 731, 732, 730), (730, 732, 734, 728), (728, 724, 726, 730), (724, 733, 731, 726), (728, 734, 733, 724), (725, 729, 732, 731), (723, 725, 731, 733), (729, 727, 734, 732), (727, 723, 733, 734), (736, 735, 739, 740), (742, 741, 750, 749), (735, 737, 741, 739), (743, 745, 753, 751), (738, 736, 743, 744), (742, 738, 744, 746), (736, 740, 745, 743), (750, 748, 756, 758), (737, 738, 747, 748), (741, 737, 748, 750), (738, 742, 749, 747), (755, 756, 766, 765), (746, 744, 752, 754), (756, 755, 757, 758), (749, 750, 758, 757), (747, 749, 757, 755), (756, 748, 762, 766), (760, 759, 763, 764), (762, 761, 765, 766), (752, 744, 760, 764), (744, 743, 759, 760), (747, 755, 765, 761), (743, 751, 763, 759), (748, 747, 761, 762), (779, 774, 653, 662), (779, 775, 670, 662), (780, 775, 670, 668), (780, 776, 678, 668), (776, 777, 674, 678), (777, 778, 660, 674), (786, 787, 773, 772), (785, 786, 772, 771), (782, 785, 771, 770), (782, 784, 769, 770), (781, 784, 769, 767), (781, 783, 768, 767), (772, 773, 778, 777), (771, 772, 777, 776), (770, 771, 776, 780), (770, 769, 775, 780), (767, 769, 775, 779), (767, 768, 774, 779), (784, 781, 701, 709), (783, 781, 701, 696), (707, 709, 784, 782), (707, 719, 785, 782), (719, 715, 786, 785), (715, 699, 787, 786)])
_uv = me_cube.uv_layers.new(name='UVMap')
_uv.uv.foreach_set('vector', [0.4058, 0.9729, 0.4029, 0.9729, 0.4029, 0.0, 0.4058, 0.0, 0.6948, 0.5031, 0.6656, 0.5031, 0.6656, 0.474, 0.6948, 0.474, 0.6948, 0.5323, 0.6656, 0.5323, 0.6656, 0.5031, 0.6948, 0.5031, 0.6948, 0.5615, 0.6656, 0.5615, 0.6656, 0.5323, 0.6948, 0.5323, 0.6948, 0.5907, 0.6656, 0.5907, 0.6656, 0.5615, 0.6948, 0.5615, 0.6948, 0.6199, 0.6656, 0.6199, 0.6656, 0.5907, 0.6948, 0.5907, 0.6816, 0.633, 0.6787, 0.633, 0.6656, 0.6199, 0.6948, 0.6199, 0.6816, 0.636, 0.6816, 0.633, 0.6948, 0.6199, 0.6948, 0.6491, 0.6787, 0.633, 0.6787, 0.636, 0.6656, 0.6491, 0.6656, 0.6199, 0.6787, 0.636, 0.6816, 0.636, 0.6948, 0.6491, 0.6656, 0.6491, 0.8792, 0.5828, 0.8792, 0.5858, 0.8711, 0.5858, 0.8711, 0.5828, 0.01294, 1.0, 0.009966, 1.0, 0.009966, 0.02709, 0.01294, 0.02709, 0.4088, 0.9729, 0.4058, 0.9729, 0.4058, 0.0, 0.4088, 0.0, 0.21, 1.0, 0.207, 1.0, 0.207, 0.02709, 0.21, 0.02709, 0.8822, 0.5858, 0.8792, 0.5858, 0.8792, 0.5828, 0.8822, 0.5828, 0.21, 0.02709, 0.207, 0.02709, 0.207, 0.0, 0.21, 0.0, 0.8792, 0.5858, 0.8822, 0.5858, 0.8822, 0.5946, 0.8792, 0.5946, 0.01294, 0.02709, 0.009966, 0.02709, 0.009966, 0.0, 0.01294, 0.0, 0.2181, 0.02709, 0.2181, 0.0, 0.2192, 0.0, 0.2192, 0.02709, 0.8729, 0.835, 0.8699, 0.835, 0.8699, 0.8268, 0.8729, 0.8268, 0.7488, 0.0, 0.7488, 0.02709, 0.7407, 0.02709, 0.7407, 0.0, 0.21, 0.02709, 0.21, 0.0, 0.2181, 0.0, 0.2181, 0.02709, 0.001185, 0.0, 0.001185, 0.02709, 0.0, 0.02709, 0.0, 0.0, 0.8699, 0.6863, 0.8729, 0.6863, 0.8729, 0.6951, 0.8699, 0.6951, 0.009966, 0.0, 0.009966, 0.02709, 0.001185, 0.02709, 0.001185, 0.0, 0.5801, 0.02709, 0.5801, 0.0, 0.5888, 0.0, 0.5888, 0.02709, 0.8908, 0.02709, 0.8878, 0.02709, 0.8878, 0.0, 0.8908, 0.0, 0.8908, 0.02709, 0.8938, 0.02709, 0.8938, 0.474, 0.8908, 0.474, 0.7407, 0.0, 0.7407, 0.02709, 0.7395, 0.02709, 0.7395, 0.0, 0.8711, 0.5828, 0.8711, 0.5858, 0.8699, 0.5858, 0.8699, 0.5828, 0.8938, 0.02709, 0.8908, 0.02709, 0.8908, 0.0, 0.8938, 0.0, 0.8792, 0.5946, 0.8822, 0.5946, 0.8822, 0.5958, 0.8792, 0.5958, 0.5888, 0.02709, 0.5888, 0.0, 0.59, 0.0, 0.59, 0.02709, 0.0, 0.02709, 0.001185, 0.02709, 0.001185, 0.474, 0.0, 0.474, 0.5069, 0.5245, 0.5069, 0.5215, 0.508, 0.5215, 0.508, 0.5245, 0.5069, 0.4769, 0.5069, 0.474, 0.5081, 0.474, 0.5081, 0.4769, 0.7395, 0.02709, 0.7407, 0.02709, 0.7407, 0.474, 0.7395, 0.474, 0.5696, 0.474, 0.5726, 0.474, 0.5726, 0.9208, 0.5696, 0.9208, 0.5888, 0.02709, 0.59, 0.02709, 0.59, 0.474, 0.5888, 0.474, 0.8878, 0.02709, 0.8908, 0.02709, 0.8908, 0.474, 0.8878, 0.474, 0.2181, 0.02709, 0.2192, 0.02709, 0.2192, 0.474, 0.2181, 0.474, 0.5726, 0.474, 0.5755, 0.474, 0.5755, 0.9208, 0.5726, 0.9208, 0.4088, 0.9729, 0.4088, 0.0, 0.4118, 0.0, 0.4118, 0.9729, 0.6948, 0.6491, 0.6948, 0.6783, 0.6656, 0.6783, 0.6656, 0.6491, 0.6948, 0.6783, 0.6948, 0.7075, 0.6656, 0.7075, 0.6656, 0.6783, 0.6948, 0.5031, 0.6948, 0.474, 0.724, 0.474, 0.724, 0.5031, 0.724, 0.5031, 0.724, 0.5323, 0.6948, 0.5323, 0.6948, 0.5031, 0.724, 0.5323, 0.724, 0.5615, 0.6948, 0.5615, 0.6948, 0.5323, 0.7079, 0.5747, 0.6948, 0.5615, 0.724, 0.5615, 0.7108, 0.5747, 0.7079, 0.5776, 0.6948, 0.5907, 0.6948, 0.5615, 0.7079, 0.5747, 0.7108, 0.5747, 0.724, 0.5615, 0.724, 0.5907, 0.7108, 0.5776, 0.7108, 0.5776, 0.724, 0.5907, 0.6948, 0.5907, 0.7079, 0.5776, 0.8205, 0.8608, 0.8265, 0.8553, 0.8285, 0.8574, 0.8225, 0.863, 0.01294, 1.0, 0.01294, 0.02709, 0.01591, 0.02709, 0.01591, 1.0, 0.4118, 0.9729, 0.4118, 0.0, 0.4147, 0.0, 0.4147, 0.9729, 0.2285, 1.0, 0.2285, 0.02709, 0.2315, 0.02709, 0.2315, 1.0, 0.8204, 0.865, 0.8183, 0.8628, 0.8205, 0.8608, 0.8225, 0.863, 0.2285, 0.02709, 0.2285, 0.0, 0.2315, 0.0, 0.2315, 0.02709, 0.8225, 0.863, 0.8285, 0.8694, 0.8263, 0.8714, 0.8204, 0.865, 0.01294, 0.02709, 0.01294, 0.0, 0.01591, 0.0, 0.01591, 0.02709, 0.2204, 0.02709, 0.2192, 0.02709, 0.2192, 0.0, 0.2204, 0.0, 0.8729, 0.835, 0.8729, 0.8431, 0.8699, 0.8431, 0.8699, 0.835, 0.7488, 0.0, 0.7569, 0.0, 0.7569, 0.02709, 0.7488, 0.02709, 0.2285, 0.02709, 0.2204, 0.02709, 0.2204, 0.0, 0.2285, 0.0, 0.02469, 0.0, 0.02588, 0.0, 0.02588, 0.02709, 0.02469, 0.02709, 0.8729, 0.6951, 0.8729, 0.7039, 0.8699, 0.7039, 0.8699, 0.6951, 0.01591, 0.0, 0.02469, 0.0, 0.02469, 0.02709, 0.01591, 0.02709, 0.6, 0.02709, 0.5912, 0.02709, 0.5912, 0.0, 0.6, 0.0, 0.8938, 0.02709, 0.8938, 0.0, 0.8967, 0.0, 0.8967, 0.02709, 0.5495, 0.02709, 0.5495, 0.474, 0.5465, 0.474, 0.5465, 0.02709, 0.7569, 0.0, 0.7581, 0.0, 0.7581, 0.02709, 0.7569, 0.02709, 0.8265, 0.8553, 0.8273, 0.8545, 0.8293, 0.8567, 0.8285, 0.8574, 0.5465, 0.02709, 0.5465, 0.0, 0.5495, 0.0, 0.5495, 0.02709, 0.8285, 0.8694, 0.8293, 0.8703, 0.8271, 0.8723, 0.8263, 0.8714, 0.5912, 0.02709, 0.59, 0.02709, 0.59, 0.0, 0.5912, 0.0, 0.02588, 0.02709, 0.02588, 0.474, 0.02469, 0.474, 0.02469, 0.02709, 0.508, 0.5275, 0.5069, 0.5275, 0.5069, 0.5245, 0.508, 0.5245, 0.5069, 0.4769, 0.5081, 0.4769, 0.5081, 0.4799, 0.5069, 0.4799, 0.7581, 0.02709, 0.7581, 0.474, 0.7569, 0.474, 0.7569, 0.02709, 0.5785, 0.474, 0.5785, 0.9208, 0.5755, 0.9208, 0.5755, 0.474, 0.5912, 0.02709, 0.5912, 0.474, 0.59, 0.474, 0.59, 0.02709, 0.8967, 0.02709, 0.8967, 0.474, 0.8938, 0.474, 0.8938, 0.02709, 0.2204, 0.02709, 0.2204, 0.474, 0.2192, 0.474, 0.2192, 0.02709, 0.5815, 0.474, 0.5815, 0.9208, 0.5785, 0.9208, 0.5785, 0.474, 0.4147, 0.9729, 0.4147, 0.0, 0.4177, 0.0, 0.4177, 0.9729, 0.724, 0.5907, 0.724, 0.6199, 0.6948, 0.6199, 0.6948, 0.5907, 0.724, 0.6199, 0.724, 0.6491, 0.6948, 0.6491, 0.6948, 0.6199, 0.724, 0.6491, 0.724, 0.6783, 0.6948, 0.6783, 0.6948, 0.6491, 0.724, 0.6783, 0.724, 0.7075, 0.6948, 0.7075, 0.6948, 0.6783, 0.6948, 0.7075, 0.6948, 0.7367, 0.6656, 0.7367, 0.6656, 0.7075, 0.7108, 0.7236, 0.724, 0.7367, 0.6948, 0.7367, 0.7079, 0.7236, 0.7108, 0.7206, 0.724, 0.7075, 0.724, 0.7367, 0.7108, 0.7236, 0.7079, 0.7236, 0.6948, 0.7367, 0.6948, 0.7075, 0.7079, 0.7206, 0.7079, 0.7206, 0.6948, 0.7075, 0.724, 0.7075, 0.7108, 0.7206, 0.8204, 0.865, 0.8144, 0.8705, 0.8124, 0.8684, 0.8183, 0.8628, 0.02588, 1.0, 0.02588, 0.02709, 0.02885, 0.02709, 0.02885, 1.0, 0.4177, 0.9729, 0.4177, 0.0, 0.4207, 0.0, 0.4207, 0.9729, 0.2408, 1.0, 0.2408, 0.02709, 0.2437, 0.02709, 0.2437, 1.0, 0.8205, 0.8608, 0.8225, 0.863, 0.8204, 0.865, 0.8183, 0.8628, 0.2408, 0.02709, 0.2408, 0.0, 0.2437, 0.0, 0.2437, 0.02709, 0.8183, 0.8628, 0.8124, 0.8564, 0.8145, 0.8544, 0.8205, 0.8608, 0.02588, 0.02709, 0.02588, 0.0, 0.02885, 0.0, 0.02885, 0.02709, 0.2326, 0.02709, 0.2315, 0.02709, 0.2315, 0.0, 0.2326, 0.0, 0.8699, 0.8512, 0.8699, 0.8431, 0.8729, 0.8431, 0.8729, 0.8512, 0.7581, 0.0, 0.7662, 0.0, 0.7662, 0.02709, 0.7581, 0.02709, 0.2408, 0.02709, 0.2326, 0.02709, 0.2326, 0.0, 0.2408, 0.0, 0.03763, 0.0, 0.03881, 0.0, 0.03881, 0.02709, 0.03763, 0.02709, 0.8699, 0.7127, 0.8699, 0.7039, 0.8729, 0.7039, 0.8729, 0.7127, 0.02885, 0.0, 0.03763, 0.0, 0.03763, 0.02709, 0.02885, 0.02709, 0.61, 0.02709, 0.6012, 0.02709, 0.6012, 0.0, 0.61, 0.0, 0.498, 0.02709, 0.498, 0.0, 0.5009, 0.0, 0.5009, 0.02709, 0.8997, 0.02709, 0.8997, 0.474, 0.8967, 0.474, 0.8967, 0.02709, 0.7662, 0.0, 0.7673, 0.0, 0.7673, 0.02709, 0.7662, 0.02709, 0.8144, 0.8705, 0.8136, 0.8713, 0.8115, 0.8691, 0.8124, 0.8684, 0.8967, 0.02709, 0.8967, 0.0, 0.8997, 0.0, 0.8997, 0.02709, 0.8124, 0.8564, 0.8115, 0.8555, 0.8137, 0.8535, 0.8145, 0.8544, 0.6012, 0.02709, 0.6, 0.02709, 0.6, 0.0, 0.6012, 0.0, 0.03881, 0.02709, 0.03881, 0.474, 0.03763, 0.474, 0.03763, 0.02709, 0.5069, 0.5275, 0.508, 0.5275, 0.508, 0.5304, 0.5069, 0.5304, 0.5081, 0.4829, 0.5069, 0.4829, 0.5069, 0.4799, 0.5081, 0.4799, 0.7673, 0.02709, 0.7673, 0.474, 0.7662, 0.474, 0.7662, 0.02709, 0.5845, 0.474, 0.5845, 0.9208, 0.5815, 0.9208, 0.5815, 0.474, 0.6012, 0.02709, 0.6012, 0.474, 0.6, 0.474, 0.6, 0.02709, 0.5009, 0.02709, 0.5009, 0.474, 0.498, 0.474, 0.498, 0.02709, 0.2326, 0.02709, 0.2326, 0.474, 0.2315, 0.474, 0.2315, 0.02709, 0.5874, 0.474, 0.5874, 0.9208, 0.5845, 0.9208, 0.5845, 0.474, 0.4237, 0.9729, 0.4207, 0.9729, 0.4207, 0.0, 0.4237, 0.0, 0.7532, 0.5031, 0.724, 0.5031, 0.724, 0.474, 0.7532, 0.474, 0.7532, 0.5323, 0.724, 0.5323, 0.724, 0.5031, 0.7532, 0.5031, 0.724, 0.5323, 0.7532, 0.5323, 0.7532, 0.5615, 0.724, 0.5615, 0.7532, 0.5907, 0.724, 0.5907, 0.724, 0.5615, 0.7532, 0.5615, 0.7532, 0.6199, 0.724, 0.6199, 0.724, 0.5907, 0.7532, 0.5907, 0.7371, 0.636, 0.74, 0.636, 0.7532, 0.6491, 0.724, 0.6491, 0.7371, 0.633, 0.7371, 0.636, 0.724, 0.6491, 0.724, 0.6199, 0.74, 0.636, 0.74, 0.633, 0.7532, 0.6199, 0.7532, 0.6491, 0.74, 0.633, 0.7371, 0.633, 0.724, 0.6199, 0.7532, 0.6199, 0.8729, 0.6087, 0.8729, 0.6057, 0.881, 0.6057, 0.881, 0.6087, 0.05175, 1.0, 0.04878, 1.0, 0.04878, 0.02709, 0.05175, 0.02709, 0.4266, 0.9729, 0.4237, 0.9729, 0.4237, 0.0, 0.4266, 0.0, 0.2467, 1.0, 0.2437, 1.0, 0.2437, 0.02709, 0.2467, 0.02709, 0.8699, 0.6057, 0.8729, 0.6057, 0.8729, 0.6087, 0.8699, 0.6087, 0.2467, 0.02709, 0.2437, 0.02709, 0.2437, 0.0, 0.2467, 0.0, 0.8729, 0.6057, 0.8699, 0.6057, 0.8699, 0.5969, 0.8729, 0.5969, 0.05175, 0.02709, 0.04878, 0.02709, 0.04878, 0.0, 0.05175, 0.0, 0.2548, 0.02709, 0.2548, 0.0, 0.256, 0.0, 0.256, 0.02709, 0.8729, 0.6863, 0.8759, 0.6863, 0.8759, 0.6945, 0.8729, 0.6945, 0.7766, 0.0, 0.7766, 0.02709, 0.7685, 0.02709, 0.7685, 0.0, 0.2467, 0.02709, 0.2467, 0.0, 0.2548, 0.0, 0.2548, 0.02709, 0.04, 0.0, 0.04, 0.02709, 0.03881, 0.02709, 0.03881, 0.0, 0.8729, 0.7215, 0.8699, 0.7215, 0.8699, 0.7127, 0.8729, 0.7127, 0.04878, 0.0, 0.04878, 0.02709, 0.04, 0.02709, 0.04, 0.0, 0.61, 0.02709, 0.61, 0.0, 0.6187, 0.0, 0.6187, 0.02709, 0.9027, 0.02709, 0.8997, 0.02709, 0.8997, 0.0, 0.9027, 0.0, 0.9027, 0.02709, 0.9056, 0.02709, 0.9056, 0.474, 0.9027, 0.474, 0.7685, 0.0, 0.7685, 0.02709, 0.7673, 0.02709, 0.7673, 0.0, 0.881, 0.6087, 0.881, 0.6057, 0.8822, 0.6057, 0.8822, 0.6087, 0.9056, 0.02709, 0.9027, 0.02709, 0.9027, 0.0, 0.9056, 0.0, 0.8729, 0.5969, 0.8699, 0.5969, 0.8699, 0.5958, 0.8729, 0.5958, 0.6187, 0.02709, 0.6187, 0.0, 0.6199, 0.0, 0.6199, 0.02709, 0.03881, 0.02709, 0.04, 0.02709, 0.04, 0.474, 0.03881, 0.474, 0.508, 0.5304, 0.508, 0.5334, 0.5069, 0.5334, 0.5069, 0.5304, 0.5081, 0.4829, 0.5081, 0.4858, 0.5069, 0.4858, 0.5069, 0.4829, 0.7673, 0.02709, 0.7685, 0.02709, 0.7685, 0.474, 0.7673, 0.474, 0.5874, 0.474, 0.5904, 0.474, 0.5904, 0.9208, 0.5874, 0.9208, 0.6187, 0.02709, 0.6199, 0.02709, 0.6199, 0.474, 0.6187, 0.474, 0.8997, 0.02709, 0.9027, 0.02709, 0.9027, 0.474, 0.8997, 0.474, 0.2548, 0.02709, 0.256, 0.02709, 0.256, 0.474, 0.2548, 0.474, 0.5904, 0.474, 0.5934, 0.474, 0.5934, 0.9208, 0.5904, 0.9208, 0.8234, 0.8712, 0.8204, 0.865, 0.8204, 0.865, 0.8263, 0.8714, 0.8699, 0.5381, 0.8724, 0.5382, 0.8707, 0.542, 0.8699, 0.5411, 0.5427, 0.02709, 0.5427, 0.0, 0.5465, 0.0, 0.5465, 0.02709, 0.5446, 0.474, 0.5446, 0.9208, 0.5407, 0.9208, 0.5407, 0.474, 0.8718, 0.4837, 0.8743, 0.4837, 0.8743, 0.4867, 0.8735, 0.4876, 0.0225, 0.474, 0.0225, 0.02709, 0.02469, 0.02709, 0.02469, 0.474, 0.01811, 0.474, 0.01811, 0.02709, 0.0203, 0.02709, 0.0203, 0.474, 0.8721, 0.4775, 0.8743, 0.4777, 0.8743, 0.4807, 0.8699, 0.4807, 0.5151, 0.474, 0.5151, 0.9208, 0.5113, 0.9208, 0.5113, 0.474, 0.5044, 0.02709, 0.5044, 0.0, 0.5083, 0.0, 0.5083, 0.02709, 0.8699, 0.5322, 0.8721, 0.5319, 0.8743, 0.5352, 0.8699, 0.5351, 0.8174, 0.8708, 0.8204, 0.865, 0.8204, 0.865, 0.8204, 0.871, 0.0203, 0.474, 0.0203, 0.02709, 0.0225, 0.02709, 0.0225, 0.474, 0.8699, 0.4807, 0.8743, 0.4807, 0.8743, 0.4837, 0.8718, 0.4837, 0.5479, 0.474, 0.5479, 0.9208, 0.5446, 0.9208, 0.5446, 0.474, 0.5393, 0.02709, 0.5393, 0.0, 0.5427, 0.0, 0.5427, 0.02709, 0.8699, 0.5351, 0.8743, 0.5352, 0.8724, 0.5382, 0.8699, 0.5381, 0.8204, 0.871, 0.8204, 0.865, 0.8204, 0.865, 0.8234, 0.8712, 0.8144, 0.8705, 0.8204, 0.865, 0.8204, 0.865, 0.8174, 0.8708, 0.8699, 0.5292, 0.8708, 0.5284, 0.8721, 0.5319, 0.8699, 0.5322, 0.5009, 0.02709, 0.5009, 0.0, 0.5044, 0.0, 0.5044, 0.02709, 0.5186, 0.474, 0.5186, 0.9208, 0.5151, 0.9208, 0.5151, 0.474, 0.8734, 0.474, 0.8743, 0.4747, 0.8743, 0.4777, 0.8721, 0.4775, 0.01591, 0.474, 0.01591, 0.02709, 0.01811, 0.02709, 0.01811, 0.474, 0.4266, 0.9729, 0.4266, 0.0, 0.4296, 0.0, 0.4296, 0.9729, 0.7532, 0.6491, 0.7532, 0.6783, 0.724, 0.6783, 0.724, 0.6491, 0.7532, 0.6783, 0.7532, 0.7075, 0.724, 0.7075, 0.724, 0.6783, 0.724, 0.7367, 0.724, 0.7075, 0.7532, 0.7075, 0.7532, 0.7367, 0.6948, 0.7367, 0.6948, 0.7659, 0.6656, 0.7659, 0.6656, 0.7367, 0.724, 0.7367, 0.724, 0.7659, 0.6948, 0.7659, 0.6948, 0.7367, 0.7371, 0.7498, 0.724, 0.7367, 0.7532, 0.7367, 0.74, 0.7498, 0.7371, 0.7528, 0.724, 0.7659, 0.724, 0.7367, 0.7371, 0.7498, 0.74, 0.7498, 0.7532, 0.7367, 0.7532, 0.7659, 0.74, 0.7528, 0.74, 0.7528, 0.7532, 0.7659, 0.724, 0.7659, 0.7371, 0.7528, 0.8729, 0.6087, 0.881, 0.6087, 0.881, 0.6117, 0.8729, 0.6117, 0.4296, 0.9729, 0.4296, 0.0, 0.4326, 0.0, 0.4326, 0.9729, 0.2652, 1.0, 0.2652, 0.02709, 0.2682, 0.02709, 0.2682, 1.0, 0.8699, 0.6117, 0.8699, 0.6087, 0.8729, 0.6087, 0.8729, 0.6117, 0.2652, 0.02709, 0.2652, 0.0, 0.2682, 0.0, 0.2682, 0.02709, 0.8729, 0.6117, 0.8729, 0.6205, 0.8699, 0.6205, 0.8699, 0.6117, 0.05175, 0.02709, 0.05175, 0.0, 0.05472, 0.0, 0.05472, 0.02709, 0.2571, 0.02709, 0.256, 0.02709, 0.256, 0.0, 0.2571, 0.0, 0.8759, 0.6945, 0.8759, 0.7026, 0.8729, 0.7026, 0.8729, 0.6945, 0.7766, 0.0, 0.7847, 0.0, 0.7847, 0.02709, 0.7766, 0.02709, 0.2652, 0.02709, 0.2571, 0.02709, 0.2571, 0.0, 0.2652, 0.0, 0.0635, 0.0, 0.06469, 0.0, 0.06469, 0.02709, 0.0635, 0.02709, 0.8729, 0.7215, 0.8729, 0.7302, 0.8699, 0.7302, 0.8699, 0.7215, 0.05472, 0.0, 0.0635, 0.0, 0.0635, 0.02709, 0.05472, 0.02709, 0.6299, 0.02709, 0.6211, 0.02709, 0.6211, 0.0, 0.6299, 0.0, 0.9056, 0.02709, 0.9056, 0.0, 0.9086, 0.0, 0.9086, 0.02709, 0.9116, 0.02709, 0.9116, 0.474, 0.9086, 0.474, 0.9086, 0.02709, 0.7847, 0.0, 0.7859, 0.0, 0.7859, 0.02709, 0.7847, 0.02709, 0.881, 0.6087, 0.8822, 0.6087, 0.8822, 0.6117, 0.881, 0.6117, 0.9086, 0.02709, 0.9086, 0.0, 0.9116, 0.0, 0.9116, 0.02709, 0.8729, 0.6205, 0.8729, 0.6216, 0.8699, 0.6216, 0.8699, 0.6205, 0.6211, 0.02709, 0.6199, 0.02709, 0.6199, 0.0, 0.6211, 0.0, 0.06469, 0.02709, 0.06469, 0.474, 0.0635, 0.474, 0.0635, 0.02709, 0.508, 0.5364, 0.5069, 0.5364, 0.5069, 0.5334, 0.508, 0.5334, 0.5069, 0.4858, 0.5081, 0.4858, 0.5081, 0.4888, 0.5069, 0.4888, 0.7859, 0.02709, 0.7859, 0.474, 0.7847, 0.474, 0.7847, 0.02709, 0.5963, 0.474, 0.5963, 0.9208, 0.5934, 0.9208, 0.5934, 0.474, 0.6211, 0.02709, 0.6211, 0.474, 0.6199, 0.474, 0.6199, 0.02709, 0.9086, 0.02709, 0.9086, 0.474, 0.9056, 0.474, 0.9056, 0.02709, 0.2571, 0.02709, 0.2571, 0.474, 0.256, 0.474, 0.256, 0.02709, 0.5993, 0.474, 0.5993, 0.9208, 0.5963, 0.9208, 0.5963, 0.474, 0.7823, 0.5031, 0.7532, 0.5031, 0.7532, 0.474, 0.7823, 0.474, 0.7823, 0.5323, 0.7532, 0.5323, 0.7532, 0.5031, 0.7823, 0.5031, 0.7823, 0.5615, 0.7532, 0.5615, 0.7532, 0.5323, 0.7823, 0.5323, 0.7823, 0.5907, 0.7532, 0.5907, 0.7532, 0.5615, 0.7823, 0.5615, 0.7823, 0.6199, 0.7532, 0.6199, 0.7532, 0.5907, 0.7823, 0.5907, 0.7692, 0.633, 0.7663, 0.633, 0.7532, 0.6199, 0.7823, 0.6199, 0.7692, 0.636, 0.7692, 0.633, 0.7823, 0.6199, 0.7823, 0.6491, 0.7663, 0.633, 0.7663, 0.636, 0.7532, 0.6491, 0.7532, 0.6199, 0.7663, 0.636, 0.7692, 0.636, 0.7823, 0.6491, 0.7532, 0.6491, 0.8361, 0.8628, 0.8381, 0.865, 0.8322, 0.8705, 0.8302, 0.8684, 0.8403, 0.863, 0.8381, 0.865, 0.8361, 0.8628, 0.8383, 0.8608, 0.2712, 0.02709, 0.2682, 0.02709, 0.2682, 0.0, 0.2712, 0.0, 0.8381, 0.865, 0.8403, 0.863, 0.8463, 0.8694, 0.8441, 0.8714, 0.07763, 0.02709, 0.07466, 0.02709, 0.07466, 0.0, 0.07763, 0.0, 0.2793, 0.02709, 0.2793, 0.0, 0.2804, 0.0, 0.2804, 0.02709, 0.8759, 0.7107, 0.8729, 0.7107, 0.8729, 0.7026, 0.8759, 0.7026, 0.7951, 0.0, 0.7951, 0.02709, 0.787, 0.02709, 0.787, 0.0, 0.2712, 0.02709, 0.2712, 0.0, 0.2793, 0.0, 0.2793, 0.02709, 0.06587, 0.0, 0.06587, 0.02709, 0.06469, 0.02709, 0.06469, 0.0, 0.8699, 0.7302, 0.8729, 0.7302, 0.8729, 0.739, 0.8699, 0.739, 0.07466, 0.0, 0.07466, 0.02709, 0.06587, 0.02709, 0.06587, 0.0, 0.6299, 0.02709, 0.6299, 0.0, 0.6387, 0.0, 0.6387, 0.02709, 0.9146, 0.02709, 0.9116, 0.02709, 0.9116, 0.0, 0.9146, 0.0, 0.5495, 0.02709, 0.5525, 0.02709, 0.5525, 0.474, 0.5495, 0.474, 0.787, 0.0, 0.787, 0.02709, 0.7859, 0.02709, 0.7859, 0.0, 0.8302, 0.8684, 0.8322, 0.8705, 0.8313, 0.8713, 0.8293, 0.8691, 0.5525, 0.02709, 0.5495, 0.02709, 0.5495, 0.0, 0.5525, 0.0, 0.8441, 0.8714, 0.8463, 0.8694, 0.8471, 0.8703, 0.8449, 0.8723, 0.6387, 0.02709, 0.6387, 0.0, 0.6399, 0.0, 0.6399, 0.02709, 0.06469, 0.02709, 0.06587, 0.02709, 0.06587, 0.474, 0.06469, 0.474, 0.5069, 0.5393, 0.5069, 0.5364, 0.508, 0.5364, 0.508, 0.5393, 0.5069, 0.4918, 0.5069, 0.4888, 0.5081, 0.4888, 0.5081, 0.4918, 0.7859, 0.02709, 0.787, 0.02709, 0.787, 0.474, 0.7859, 0.474, 0.5993, 0.474, 0.6023, 0.474, 0.6023, 0.9208, 0.5993, 0.9208, 0.6387, 0.02709, 0.6399, 0.02709, 0.6399, 0.474, 0.6387, 0.474, 0.9116, 0.02709, 0.9146, 0.02709, 0.9146, 0.474, 0.9116, 0.474, 0.2793, 0.02709, 0.2804, 0.02709, 0.2804, 0.474, 0.2793, 0.474, 0.6023, 0.474, 0.6053, 0.474, 0.6053, 0.9208, 0.6023, 0.9208, 0.7823, 0.6783, 0.7532, 0.6783, 0.7532, 0.6491, 0.7823, 0.6491, 0.7823, 0.7075, 0.7532, 0.7075, 0.7532, 0.6783, 0.7823, 0.6783, 0.7532, 0.7075, 0.7823, 0.7075, 0.7823, 0.7367, 0.7532, 0.7367, 0.7823, 0.7659, 0.7532, 0.7659, 0.7532, 0.7367, 0.7823, 0.7367, 0.6948, 0.7951, 0.6656, 0.7951, 0.6656, 0.7659, 0.6948, 0.7659, 0.7079, 0.782, 0.7108, 0.782, 0.724, 0.7951, 0.6948, 0.7951, 0.7079, 0.779, 0.7079, 0.782, 0.6948, 0.7951, 0.6948, 0.7659, 0.7108, 0.782, 0.7108, 0.779, 0.724, 0.7659, 0.724, 0.7951, 0.7108, 0.779, 0.7079, 0.779, 0.6948, 0.7659, 0.724, 0.7659, 0.8403, 0.863, 0.8383, 0.8608, 0.8442, 0.8553, 0.8463, 0.8574, 0.8361, 0.8628, 0.8383, 0.8608, 0.8403, 0.863, 0.8381, 0.865, 0.2834, 0.02709, 0.2804, 0.02709, 0.2804, 0.0, 0.2834, 0.0, 0.8383, 0.8608, 0.8361, 0.8628, 0.8301, 0.8564, 0.8323, 0.8544, 0.09057, 0.02709, 0.08759, 0.02709, 0.08759, 0.0, 0.09057, 0.0, 0.2916, 0.02709, 0.2916, 0.0, 0.2927, 0.0, 0.2927, 0.02709, 0.8729, 0.7107, 0.8759, 0.7107, 0.8759, 0.7188, 0.8729, 0.7188, 0.8044, 0.0, 0.8044, 0.02709, 0.7963, 0.02709, 0.7963, 0.0, 0.2834, 0.02709, 0.2834, 0.0, 0.2916, 0.0, 0.2916, 0.02709, 0.07881, 0.0, 0.07881, 0.02709, 0.07763, 0.02709, 0.07763, 0.0, 0.8729, 0.7478, 0.8699, 0.7478, 0.8699, 0.739, 0.8729, 0.739, 0.08759, 0.0, 0.08759, 0.02709, 0.07881, 0.02709, 0.07881, 0.0, 0.6399, 0.02709, 0.6399, 0.0, 0.6486, 0.0, 0.6486, 0.02709, 0.5186, 0.02709, 0.5157, 0.02709, 0.5157, 0.0, 0.5186, 0.0, 0.9146, 0.02709, 0.9175, 0.02709, 0.9175, 0.474, 0.9146, 0.474, 0.7963, 0.0, 0.7963, 0.02709, 0.7951, 0.02709, 0.7951, 0.0, 0.8463, 0.8574, 0.8442, 0.8553, 0.8451, 0.8545, 0.8471, 0.8567, 0.9175, 0.02709, 0.9146, 0.02709, 0.9146, 0.0, 0.9175, 0.0, 0.8323, 0.8544, 0.8301, 0.8564, 0.8293, 0.8555, 0.8315, 0.8535, 0.6486, 0.02709, 0.6486, 0.0, 0.6498, 0.0, 0.6498, 0.02709, 0.07763, 0.02709, 0.07881, 0.02709, 0.07881, 0.474, 0.07763, 0.474, 0.508, 0.5393, 0.508, 0.5423, 0.5069, 0.5423, 0.5069, 0.5393, 0.5081, 0.4918, 0.5081, 0.4948, 0.5069, 0.4948, 0.5069, 0.4918, 0.7951, 0.02709, 0.7963, 0.02709, 0.7963, 0.474, 0.7951, 0.474, 0.6053, 0.474, 0.6082, 0.474, 0.6082, 0.9208, 0.6053, 0.9208, 0.6486, 0.02709, 0.6498, 0.02709, 0.6498, 0.474, 0.6486, 0.474, 0.5157, 0.02709, 0.5186, 0.02709, 0.5186, 0.474, 0.5157, 0.474, 0.2916, 0.02709, 0.2927, 0.02709, 0.2927, 0.474, 0.2916, 0.474, 0.6082, 0.474, 0.6112, 0.474, 0.6112, 0.9208, 0.6082, 0.9208, 0.7532, 0.7659, 0.7532, 0.7951, 0.724, 0.7951, 0.724, 0.7659, 0.7823, 0.7659, 0.7823, 0.7951, 0.7532, 0.7951, 0.7532, 0.7659, 0.8115, 0.474, 0.8115, 0.5031, 0.7823, 0.5031, 0.7823, 0.474, 0.8115, 0.5031, 0.8115, 0.5323, 0.7823, 0.5323, 0.7823, 0.5031, 0.8115, 0.5323, 0.8115, 0.5615, 0.7823, 0.5615, 0.7823, 0.5323, 0.7984, 0.5776, 0.8115, 0.5907, 0.7823, 0.5907, 0.7955, 0.5776, 0.7984, 0.5747, 0.8115, 0.5615, 0.8115, 0.5907, 0.7984, 0.5776, 0.7955, 0.5776, 0.7823, 0.5907, 0.7823, 0.5615, 0.7955, 0.5747, 0.7955, 0.5747, 0.7823, 0.5615, 0.8115, 0.5615, 0.7984, 0.5747, 0.8792, 0.6346, 0.8711, 0.6346, 0.8711, 0.6316, 0.8792, 0.6316, 0.8822, 0.6316, 0.8822, 0.6346, 0.8792, 0.6346, 0.8792, 0.6316, 0.302, 0.02709, 0.302, 0.0, 0.3049, 0.0, 0.3049, 0.02709, 0.8792, 0.6316, 0.8792, 0.6228, 0.8822, 0.6228, 0.8822, 0.6316, 0.09057, 0.02709, 0.09057, 0.0, 0.09354, 0.0, 0.09354, 0.02709, 0.2938, 0.02709, 0.2927, 0.02709, 0.2927, 0.0, 0.2938, 0.0, 0.8729, 0.727, 0.8729, 0.7188, 0.8759, 0.7188, 0.8759, 0.727, 0.8044, 0.0, 0.8125, 0.0, 0.8125, 0.02709, 0.8044, 0.02709, 0.302, 0.02709, 0.2938, 0.02709, 0.2938, 0.0, 0.302, 0.0, 0.1023, 0.0, 0.1035, 0.0, 0.1035, 0.02709, 0.1023, 0.02709, 0.8699, 0.7566, 0.8699, 0.7478, 0.8729, 0.7478, 0.8729, 0.7566, 0.09354, 0.0, 0.1023, 0.0, 0.1023, 0.02709, 0.09354, 0.02709, 0.6598, 0.02709, 0.651, 0.02709, 0.651, 0.0, 0.6598, 0.0, 0.9175, 0.02709, 0.9175, 0.0, 0.9205, 0.0, 0.9205, 0.02709, 0.9235, 0.02709, 0.9235, 0.474, 0.9205, 0.474, 0.9205, 0.02709, 0.8125, 0.0, 0.8137, 0.0, 0.8137, 0.02709, 0.8125, 0.02709, 0.8711, 0.6346, 0.8699, 0.6346, 0.8699, 0.6316, 0.8711, 0.6316, 0.9205, 0.02709, 0.9205, 0.0, 0.9235, 0.0, 0.9235, 0.02709, 0.8792, 0.6228, 0.8792, 0.6216, 0.8822, 0.6216, 0.8822, 0.6228, 0.651, 0.02709, 0.6498, 0.02709, 0.6498, 0.0, 0.651, 0.0, 0.1035, 0.02709, 0.1035, 0.474, 0.1023, 0.474, 0.1023, 0.02709, 0.5069, 0.5423, 0.508, 0.5423, 0.508, 0.5453, 0.5069, 0.5453, 0.5081, 0.4977, 0.5069, 0.4977, 0.5069, 0.4948, 0.5081, 0.4948, 0.8137, 0.02709, 0.8137, 0.474, 0.8125, 0.474, 0.8125, 0.02709, 0.6142, 0.474, 0.6142, 0.9208, 0.6112, 0.9208, 0.6112, 0.474, 0.651, 0.02709, 0.651, 0.474, 0.6498, 0.474, 0.6498, 0.02709, 0.9205, 0.02709, 0.9205, 0.474, 0.9175, 0.474, 0.9175, 0.02709, 0.2938, 0.02709, 0.2938, 0.474, 0.2927, 0.474, 0.2927, 0.02709, 0.6172, 0.474, 0.6172, 0.9208, 0.6142, 0.9208, 0.6142, 0.474, 0.8463, 0.8664, 0.8463, 0.8694, 0.8403, 0.863, 0.8403, 0.863, 0.8743, 0.4973, 0.8743, 0.5003, 0.8735, 0.5012, 0.8718, 0.4973, 0.5563, 0.02709, 0.5525, 0.02709, 0.5525, 0.0, 0.5563, 0.0, 0.5513, 0.474, 0.5552, 0.474, 0.5552, 0.9208, 0.5513, 0.9208, 0.8724, 0.5518, 0.8707, 0.5556, 0.8699, 0.5547, 0.8699, 0.5517, 0.06807, 0.474, 0.06587, 0.474, 0.06587, 0.02709, 0.06807, 0.02709, 0.07246, 0.474, 0.07026, 0.474, 0.07026, 0.02709, 0.07246, 0.02709, 0.8721, 0.5455, 0.8743, 0.5488, 0.8699, 0.5488, 0.8699, 0.5458, 0.5221, 0.474, 0.526, 0.474, 0.526, 0.9208, 0.5221, 0.9208, 0.5122, 0.02709, 0.5083, 0.02709, 0.5083, 0.0, 0.5122, 0.0, 0.8743, 0.4913, 0.8743, 0.4943, 0.8699, 0.4944, 0.8721, 0.4911, 0.8463, 0.8604, 0.8463, 0.8634, 0.8403, 0.863, 0.8403, 0.863, 0.07026, 0.474, 0.06807, 0.474, 0.06807, 0.02709, 0.07026, 0.02709, 0.8743, 0.5488, 0.8724, 0.5518, 0.8699, 0.5517, 0.8699, 0.5488, 0.5479, 0.474, 0.5513, 0.474, 0.5513, 0.9208, 0.5479, 0.9208, 0.5597, 0.02709, 0.5563, 0.02709, 0.5563, 0.0, 0.5597, 0.0, 0.8743, 0.4943, 0.8743, 0.4973, 0.8718, 0.4973, 0.8699, 0.4944, 0.8463, 0.8634, 0.8463, 0.8664, 0.8403, 0.863, 0.8403, 0.863, 0.8463, 0.8574, 0.8463, 0.8604, 0.8403, 0.863, 0.8403, 0.863, 0.8743, 0.4883, 0.8743, 0.4913, 0.8721, 0.4911, 0.8734, 0.4876, 0.5157, 0.02709, 0.5122, 0.02709, 0.5122, 0.0, 0.5157, 0.0, 0.5186, 0.474, 0.5221, 0.474, 0.5221, 0.9208, 0.5186, 0.9208, 0.8708, 0.542, 0.8721, 0.5455, 0.8699, 0.5458, 0.8699, 0.5428, 0.07466, 0.474, 0.07246, 0.474, 0.07246, 0.02709, 0.07466, 0.02709, 0.8115, 0.5907, 0.8115, 0.6199, 0.7823, 0.6199, 0.7823, 0.5907, 0.8115, 0.6199, 0.8115, 0.6491, 0.7823, 0.6491, 0.7823, 0.6199, 0.8115, 0.6491, 0.8115, 0.6783, 0.7823, 0.6783, 0.7823, 0.6491, 0.8115, 0.6783, 0.8115, 0.7075, 0.7823, 0.7075, 0.7823, 0.6783, 0.8115, 0.7075, 0.8115, 0.7367, 0.7823, 0.7367, 0.7823, 0.7075, 0.7984, 0.7528, 0.8115, 0.7659, 0.7823, 0.7659, 0.7955, 0.7528, 0.7984, 0.7498, 0.8115, 0.7367, 0.8115, 0.7659, 0.7984, 0.7528, 0.7955, 0.7528, 0.7823, 0.7659, 0.7823, 0.7367, 0.7955, 0.7498, 0.7955, 0.7498, 0.7823, 0.7367, 0.8115, 0.7367, 0.7984, 0.7498, 0.8792, 0.6475, 0.8711, 0.6475, 0.8711, 0.6445, 0.8792, 0.6445, 0.8822, 0.6445, 0.8822, 0.6475, 0.8792, 0.6475, 0.8792, 0.6445, 0.3142, 0.02709, 0.3142, 0.0, 0.3172, 0.0, 0.3172, 0.02709, 0.8792, 0.6445, 0.8792, 0.6358, 0.8822, 0.6358, 0.8822, 0.6445, 0.1035, 0.02709, 0.1035, 0.0, 0.1065, 0.0, 0.1065, 0.02709, 0.3061, 0.02709, 0.3049, 0.02709, 0.3049, 0.0, 0.3061, 0.0, 0.8729, 0.7351, 0.8729, 0.727, 0.8759, 0.727, 0.8759, 0.7351, 0.8137, 0.0, 0.8218, 0.0, 0.8218, 0.02709, 0.8137, 0.02709, 0.3142, 0.02709, 0.3061, 0.02709, 0.3061, 0.0, 0.3142, 0.0, 0.1153, 0.0, 0.1164, 0.0, 0.1164, 0.02709, 0.1153, 0.02709, 0.8699, 0.7654, 0.8699, 0.7566, 0.8729, 0.7566, 0.8729, 0.7654, 0.1065, 0.0, 0.1153, 0.0, 0.1153, 0.02709, 0.1065, 0.02709, 0.6698, 0.02709, 0.661, 0.02709, 0.661, 0.0, 0.6698, 0.0, 0.9235, 0.02709, 0.9235, 0.0, 0.9264, 0.0, 0.9264, 0.02709, 0.9294, 0.02709, 0.9294, 0.474, 0.9264, 0.474, 0.9264, 0.02709, 0.8218, 0.0, 0.8229, 0.0, 0.8229, 0.02709, 0.8218, 0.02709, 0.8711, 0.6475, 0.8699, 0.6475, 0.8699, 0.6445, 0.8711, 0.6445, 0.9264, 0.02709, 0.9264, 0.0, 0.9294, 0.0, 0.9294, 0.02709, 0.8792, 0.6358, 0.8792, 0.6346, 0.8822, 0.6346, 0.8822, 0.6358, 0.661, 0.02709, 0.6598, 0.02709, 0.6598, 0.0, 0.661, 0.0, 0.1164, 0.02709, 0.1164, 0.474, 0.1153, 0.474, 0.1153, 0.02709, 0.5069, 0.5453, 0.508, 0.5453, 0.508, 0.5483, 0.5069, 0.5483, 0.5081, 0.5007, 0.5069, 0.5007, 0.5069, 0.4977, 0.5081, 0.4977, 0.8229, 0.02709, 0.8229, 0.474, 0.8218, 0.474, 0.8218, 0.02709, 0.6201, 0.474, 0.6201, 0.9208, 0.6172, 0.9208, 0.6172, 0.474, 0.661, 0.02709, 0.661, 0.474, 0.6598, 0.474, 0.6598, 0.02709, 0.9264, 0.02709, 0.9264, 0.474, 0.9235, 0.474, 0.9235, 0.02709, 0.3061, 0.02709, 0.3061, 0.474, 0.3049, 0.474, 0.3049, 0.02709, 0.6231, 0.474, 0.6231, 0.9208, 0.6201, 0.9208, 0.6201, 0.474, 0.8115, 0.7951, 0.7823, 0.7951, 0.7823, 0.7659, 0.8115, 0.7659, 0.6948, 0.8243, 0.6656, 0.8243, 0.6656, 0.7951, 0.6948, 0.7951, 0.6948, 0.7951, 0.724, 0.7951, 0.724, 0.8243, 0.6948, 0.8243, 0.7532, 0.8243, 0.724, 0.8243, 0.724, 0.7951, 0.7532, 0.7951, 0.7823, 0.8243, 0.7532, 0.8243, 0.7532, 0.7951, 0.7823, 0.7951, 0.7955, 0.8112, 0.7984, 0.8112, 0.8115, 0.8243, 0.7823, 0.8243, 0.7955, 0.8082, 0.7955, 0.8112, 0.7823, 0.8243, 0.7823, 0.7951, 0.7984, 0.8112, 0.7984, 0.8082, 0.8115, 0.7951, 0.8115, 0.8243, 0.7984, 0.8082, 0.7955, 0.8082, 0.7823, 0.7951, 0.8115, 0.7951, 0.8581, 0.863, 0.8561, 0.8608, 0.862, 0.8553, 0.864, 0.8574, 0.8539, 0.8628, 0.8561, 0.8608, 0.8581, 0.863, 0.8559, 0.865, 0.3201, 0.02709, 0.3172, 0.02709, 0.3172, 0.0, 0.3201, 0.0, 0.8561, 0.8608, 0.8539, 0.8628, 0.8479, 0.8564, 0.8501, 0.8544, 0.1294, 0.02709, 0.1264, 0.02709, 0.1264, 0.0, 0.1294, 0.0, 0.3283, 0.02709, 0.3283, 0.0, 0.3294, 0.0, 0.3294, 0.02709, 0.8729, 0.7351, 0.8759, 0.7351, 0.8759, 0.7432, 0.8729, 0.7432, 0.8322, 0.0, 0.8322, 0.02709, 0.8241, 0.02709, 0.8241, 0.0, 0.3201, 0.02709, 0.3201, 0.0, 0.3283, 0.0, 0.3283, 0.02709, 0.1176, 0.0, 0.1176, 0.02709, 0.1164, 0.02709, 0.1164, 0.0, 0.8729, 0.7741, 0.8699, 0.7741, 0.8699, 0.7654, 0.8729, 0.7654, 0.1264, 0.0, 0.1264, 0.02709, 0.1176, 0.02709, 0.1176, 0.0, 0.6698, 0.02709, 0.6698, 0.0, 0.6785, 0.0, 0.6785, 0.02709, 0.9324, 0.02709, 0.9294, 0.02709, 0.9294, 0.0, 0.9324, 0.0, 0.5597, 0.02709, 0.5627, 0.02709, 0.5627, 0.474, 0.5597, 0.474, 0.8241, 0.0, 0.8241, 0.02709, 0.8229, 0.02709, 0.8229, 0.0, 0.864, 0.8574, 0.862, 0.8553, 0.8628, 0.8545, 0.8649, 0.8567, 0.5627, 0.02709, 0.5597, 0.02709, 0.5597, 0.0, 0.5627, 0.0, 0.8501, 0.8544, 0.8479, 0.8564, 0.8471, 0.8555, 0.8493, 0.8535, 0.6785, 0.02709, 0.6785, 0.0, 0.6797, 0.0, 0.6797, 0.02709, 0.1164, 0.02709, 0.1176, 0.02709, 0.1176, 0.474, 0.1164, 0.474, 0.508, 0.5483, 0.508, 0.5512, 0.5069, 0.5512, 0.5069, 0.5483, 0.5081, 0.5007, 0.5081, 0.5037, 0.5069, 0.5037, 0.5069, 0.5007, 0.8229, 0.02709, 0.8241, 0.02709, 0.8241, 0.474, 0.8229, 0.474, 0.6231, 0.474, 0.6261, 0.474, 0.6261, 0.9208, 0.6231, 0.9208, 0.6785, 0.02709, 0.6797, 0.02709, 0.6797, 0.474, 0.6785, 0.474, 0.9294, 0.02709, 0.9324, 0.02709, 0.9324, 0.474, 0.9294, 0.474, 0.3283, 0.02709, 0.3294, 0.02709, 0.3294, 0.474, 0.3283, 0.474, 0.6261, 0.474, 0.629, 0.474, 0.629, 0.9208, 0.6261, 0.9208, 0.8407, 0.5031, 0.8115, 0.5031, 0.8115, 0.474, 0.8407, 0.474, 0.8407, 0.5323, 0.8115, 0.5323, 0.8115, 0.5031, 0.8407, 0.5031, 0.8407, 0.5615, 0.8115, 0.5615, 0.8115, 0.5323, 0.8407, 0.5323, 0.8407, 0.5907, 0.8115, 0.5907, 0.8115, 0.5615, 0.8407, 0.5615, 0.8407, 0.6199, 0.8115, 0.6199, 0.8115, 0.5907, 0.8407, 0.5907, 0.8276, 0.633, 0.8247, 0.633, 0.8115, 0.6199, 0.8407, 0.6199, 0.8276, 0.636, 0.8276, 0.633, 0.8407, 0.6199, 0.8407, 0.6491, 0.8247, 0.633, 0.8247, 0.636, 0.8115, 0.6491, 0.8115, 0.6199, 0.8247, 0.636, 0.8276, 0.636, 0.8407, 0.6491, 0.8115, 0.6491, 0.8539, 0.8628, 0.8559, 0.865, 0.85, 0.8705, 0.8479, 0.8684, 0.8581, 0.863, 0.8559, 0.865, 0.8539, 0.8628, 0.8561, 0.8608, 0.3324, 0.02709, 0.3294, 0.02709, 0.3294, 0.0, 0.3324, 0.0, 0.8559, 0.865, 0.8581, 0.863, 0.8641, 0.8694, 0.8619, 0.8714, 0.1423, 0.02709, 0.1393, 0.02709, 0.1393, 0.0, 0.1423, 0.0, 0.3405, 0.02709, 0.3405, 0.0, 0.3417, 0.0, 0.3417, 0.02709, 0.8759, 0.7514, 0.8729, 0.7514, 0.8729, 0.7432, 0.8759, 0.7432, 0.8415, 0.0, 0.8415, 0.02709, 0.8333, 0.02709, 0.8333, 0.0, 0.3324, 0.02709, 0.3324, 0.0, 0.3405, 0.0, 0.3405, 0.02709, 0.1306, 0.0, 0.1306, 0.02709, 0.1294, 0.02709, 0.1294, 0.0, 0.8699, 0.7741, 0.8729, 0.7741, 0.8729, 0.7829, 0.8699, 0.7829, 0.1393, 0.0, 0.1393, 0.02709, 0.1306, 0.02709, 0.1306, 0.0, 0.6797, 0.02709, 0.6797, 0.0, 0.6885, 0.0, 0.6885, 0.02709, 0.529, 0.02709, 0.526, 0.02709, 0.526, 0.0, 0.529, 0.0, 0.9324, 0.02709, 0.9354, 0.02709, 0.9354, 0.474, 0.9324, 0.474, 0.8333, 0.0, 0.8333, 0.02709, 0.8322, 0.02709, 0.8322, 0.0, 0.8479, 0.8684, 0.85, 0.8705, 0.8491, 0.8713, 0.8471, 0.8691, 0.9354, 0.02709, 0.9324, 0.02709, 0.9324, 0.0, 0.9354, 0.0, 0.8619, 0.8714, 0.8641, 0.8694, 0.8649, 0.8703, 0.8627, 0.8723, 0.6885, 0.02709, 0.6885, 0.0, 0.6897, 0.0, 0.6897, 0.02709, 0.1294, 0.02709, 0.1306, 0.02709, 0.1306, 0.474, 0.1294, 0.474, 0.5069, 0.5542, 0.5069, 0.5512, 0.508, 0.5512, 0.508, 0.5542, 0.5069, 0.5066, 0.5069, 0.5037, 0.5081, 0.5037, 0.5081, 0.5066, 0.8322, 0.02709, 0.8333, 0.02709, 0.8333, 0.474, 0.8322, 0.474, 0.6299, 0.474, 0.6329, 0.474, 0.6329, 0.9208, 0.6299, 0.9208, 0.6885, 0.02709, 0.6897, 0.02709, 0.6897, 0.474, 0.6885, 0.474, 0.526, 0.02709, 0.529, 0.02709, 0.529, 0.474, 0.526, 0.474, 0.3405, 0.02709, 0.3417, 0.02709, 0.3417, 0.474, 0.3405, 0.474, 0.6329, 0.474, 0.6358, 0.474, 0.6358, 0.9208, 0.6329, 0.9208, 0.8407, 0.6491, 0.8407, 0.6783, 0.8115, 0.6783, 0.8115, 0.6491, 0.8407, 0.6783, 0.8407, 0.7075, 0.8115, 0.7075, 0.8115, 0.6783, 0.8115, 0.7367, 0.8115, 0.7075, 0.8407, 0.7075, 0.8407, 0.7367, 0.8407, 0.7367, 0.8407, 0.7659, 0.8115, 0.7659, 0.8115, 0.7367, 0.8407, 0.7659, 0.8407, 0.7951, 0.8115, 0.7951, 0.8115, 0.7659, 0.8247, 0.8082, 0.8115, 0.7951, 0.8407, 0.7951, 0.8276, 0.8082, 0.8247, 0.8112, 0.8115, 0.8243, 0.8115, 0.7951, 0.8247, 0.8082, 0.8276, 0.8082, 0.8407, 0.7951, 0.8407, 0.8243, 0.8276, 0.8112, 0.8276, 0.8112, 0.8407, 0.8243, 0.8115, 0.8243, 0.8247, 0.8112, 0.8729, 0.6475, 0.881, 0.6475, 0.881, 0.6505, 0.8729, 0.6505, 0.8699, 0.6505, 0.8699, 0.6475, 0.8729, 0.6475, 0.8729, 0.6505, 0.3509, 0.02709, 0.3509, 0.0, 0.3539, 0.0, 0.3539, 0.02709, 0.8729, 0.6505, 0.8729, 0.6593, 0.8699, 0.6593, 0.8699, 0.6505, 0.1423, 0.02709, 0.1423, 0.0, 0.1453, 0.0, 0.1453, 0.02709, 0.3428, 0.02709, 0.3417, 0.02709, 0.3417, 0.0, 0.3428, 0.0, 0.8759, 0.7514, 0.8759, 0.7595, 0.8729, 0.7595, 0.8729, 0.7514, 0.8415, 0.0, 0.8496, 0.0, 0.8496, 0.02709, 0.8415, 0.02709, 0.3509, 0.02709, 0.3428, 0.02709, 0.3428, 0.0, 0.3509, 0.0, 0.1541, 0.0, 0.1553, 0.0, 0.1553, 0.02709, 0.1541, 0.02709, 0.8729, 0.7829, 0.8729, 0.7917, 0.8699, 0.7917, 0.8699, 0.7829, 0.1453, 0.0, 0.1541, 0.0, 0.1541, 0.02709, 0.1453, 0.02709, 0.6997, 0.02709, 0.6909, 0.02709, 0.6909, 0.0, 0.6997, 0.0, 0.9354, 0.02709, 0.9354, 0.0, 0.9383, 0.0, 0.9383, 0.02709, 0.9413, 0.02709, 0.9413, 0.474, 0.9383, 0.474, 0.9383, 0.02709, 0.8496, 0.0, 0.8507, 0.0, 0.8507, 0.02709, 0.8496, 0.02709, 0.881, 0.6475, 0.8822, 0.6475, 0.8822, 0.6505, 0.881, 0.6505, 0.9383, 0.02709, 0.9383, 0.0, 0.9413, 0.0, 0.9413, 0.02709, 0.8729, 0.6593, 0.8729, 0.6605, 0.8699, 0.6605, 0.8699, 0.6593, 0.6909, 0.02709, 0.6897, 0.02709, 0.6897, 0.0, 0.6909, 0.0, 0.1553, 0.02709, 0.1553, 0.474, 0.1541, 0.474, 0.1541, 0.02709, 0.508, 0.5572, 0.5069, 0.5572, 0.5069, 0.5542, 0.508, 0.5542, 0.5069, 0.5066, 0.5081, 0.5066, 0.5081, 0.5096, 0.5069, 0.5096, 0.8507, 0.02709, 0.8507, 0.474, 0.8496, 0.474, 0.8496, 0.02709, 0.6388, 0.474, 0.6388, 0.9208, 0.6358, 0.9208, 0.6358, 0.474, 0.6909, 0.02709, 0.6909, 0.474, 0.6897, 0.474, 0.6897, 0.02709, 0.9383, 0.02709, 0.9383, 0.474, 0.9354, 0.474, 0.9354, 0.02709, 0.3428, 0.02709, 0.3428, 0.474, 0.3417, 0.474, 0.3417, 0.02709, 0.6418, 0.474, 0.6418, 0.9208, 0.6388, 0.9208, 0.6388, 0.474, 0.8479, 0.8594, 0.8479, 0.8564, 0.8539, 0.8628, 0.8539, 0.8628, 0.8699, 0.5595, 0.8699, 0.5565, 0.8707, 0.5556, 0.8724, 0.5594, 0.5665, 0.02709, 0.5627, 0.02709, 0.5627, 0.0, 0.5665, 0.0, 0.5585, 0.474, 0.5624, 0.474, 0.5624, 0.9208, 0.5585, 0.9208, 0.8718, 0.505, 0.8735, 0.5012, 0.8743, 0.502, 0.8743, 0.505, 0.1198, 0.474, 0.1176, 0.474, 0.1176, 0.02709, 0.1198, 0.02709, 0.1242, 0.474, 0.122, 0.474, 0.122, 0.02709, 0.1242, 0.02709, 0.8721, 0.5112, 0.8699, 0.508, 0.8743, 0.508, 0.8743, 0.511, 0.5295, 0.474, 0.5334, 0.474, 0.5334, 0.9208, 0.5295, 0.9208, 0.5225, 0.02709, 0.5186, 0.02709, 0.5186, 0.0, 0.5225, 0.0, 0.8699, 0.5654, 0.8699, 0.5625, 0.8743, 0.5624, 0.8721, 0.5657, 0.8479, 0.8654, 0.8479, 0.8624, 0.8539, 0.8628, 0.8539, 0.8628, 0.122, 0.474, 0.1198, 0.474, 0.1198, 0.02709, 0.122, 0.02709, 0.8699, 0.508, 0.8718, 0.505, 0.8743, 0.505, 0.8743, 0.508, 0.5552, 0.474, 0.5585, 0.474, 0.5585, 0.9208, 0.5552, 0.9208, 0.5699, 0.02709, 0.5665, 0.02709, 0.5665, 0.0, 0.5699, 0.0, 0.8699, 0.5625, 0.8699, 0.5595, 0.8724, 0.5594, 0.8743, 0.5624, 0.8479, 0.8624, 0.8479, 0.8594, 0.8539, 0.8628, 0.8539, 0.8628, 0.8479, 0.8684, 0.8479, 0.8654, 0.8539, 0.8628, 0.8539, 0.8628, 0.8699, 0.5684, 0.8699, 0.5654, 0.8721, 0.5657, 0.8708, 0.5692, 0.526, 0.02709, 0.5225, 0.02709, 0.5225, 0.0, 0.526, 0.0, 0.526, 0.474, 0.5295, 0.474, 0.5295, 0.9208, 0.526, 0.9208, 0.8734, 0.5148, 0.8721, 0.5112, 0.8743, 0.511, 0.8743, 0.514, 0.1264, 0.474, 0.1242, 0.474, 0.1242, 0.02709, 0.1264, 0.02709, 0.6948, 0.8535, 0.6656, 0.8535, 0.6656, 0.8243, 0.6948, 0.8243, 0.724, 0.8535, 0.6948, 0.8535, 0.6948, 0.8243, 0.724, 0.8243, 0.724, 0.8243, 0.7532, 0.8243, 0.7532, 0.8535, 0.724, 0.8535, 0.7823, 0.8535, 0.7532, 0.8535, 0.7532, 0.8243, 0.7823, 0.8243, 0.8115, 0.8535, 0.7823, 0.8535, 0.7823, 0.8243, 0.8115, 0.8243, 0.8247, 0.8404, 0.8276, 0.8404, 0.8407, 0.8535, 0.8115, 0.8535, 0.8247, 0.8374, 0.8247, 0.8404, 0.8115, 0.8535, 0.8115, 0.8243, 0.8276, 0.8404, 0.8276, 0.8374, 0.8407, 0.8243, 0.8407, 0.8535, 0.8276, 0.8374, 0.8247, 0.8374, 0.8115, 0.8243, 0.8407, 0.8243, 0.8699, 0.6704, 0.8729, 0.6704, 0.8729, 0.6734, 0.8699, 0.6734, 0.3569, 0.02709, 0.3539, 0.02709, 0.3539, 0.0, 0.3569, 0.0, 0.8729, 0.6704, 0.8699, 0.6704, 0.8699, 0.6616, 0.8729, 0.6616, 0.1682, 0.02709, 0.1652, 0.02709, 0.1652, 0.0, 0.1682, 0.0, 0.365, 0.02709, 0.365, 0.0, 0.3661, 0.0, 0.3661, 0.02709, 0.8729, 0.7595, 0.8759, 0.7595, 0.8759, 0.7676, 0.8729, 0.7676, 0.86, 0.0, 0.86, 0.02709, 0.8519, 0.02709, 0.8519, 0.0, 0.3569, 0.02709, 0.3569, 0.0, 0.365, 0.0, 0.365, 0.02709, 0.1564, 0.0, 0.1564, 0.02709, 0.1553, 0.02709, 0.1553, 0.0, 0.8729, 0.8005, 0.8699, 0.8005, 0.8699, 0.7917, 0.8729, 0.7917, 0.1652, 0.0, 0.1652, 0.02709, 0.1564, 0.02709, 0.1564, 0.0, 0.6997, 0.02709, 0.6997, 0.0, 0.7084, 0.0, 0.7084, 0.02709, 0.9443, 0.02709, 0.9413, 0.02709, 0.9413, 0.0, 0.9443, 0.0, 0.9443, 0.02709, 0.9473, 0.02709, 0.9473, 0.474, 0.9443, 0.474, 0.8519, 0.0, 0.8519, 0.02709, 0.8507, 0.02709, 0.8507, 0.0, 0.881, 0.6734, 0.881, 0.6704, 0.8822, 0.6704, 0.8822, 0.6734, 0.9473, 0.02709, 0.9443, 0.02709, 0.9443, 0.0, 0.9473, 0.0, 0.8729, 0.6616, 0.8699, 0.6616, 0.8699, 0.6605, 0.8729, 0.6605, 0.7084, 0.02709, 0.7084, 0.0, 0.7096, 0.0, 0.7096, 0.02709, 0.1553, 0.02709, 0.1564, 0.02709, 0.1564, 0.474, 0.1553, 0.474, 0.508, 0.5572, 0.508, 0.5601, 0.5069, 0.5601, 0.5069, 0.5572, 0.5081, 0.5096, 0.5081, 0.5126, 0.5069, 0.5126, 0.5069, 0.5096, 0.8507, 0.02709, 0.8519, 0.02709, 0.8519, 0.474, 0.8507, 0.474, 0.6418, 0.474, 0.6448, 0.474, 0.6448, 0.9208, 0.6418, 0.9208, 0.7084, 0.02709, 0.7096, 0.02709, 0.7096, 0.474, 0.7084, 0.474, 0.9413, 0.02709, 0.9443, 0.02709, 0.9443, 0.474, 0.9413, 0.474, 0.365, 0.02709, 0.3661, 0.02709, 0.3661, 0.474, 0.365, 0.474, 0.6448, 0.474, 0.6477, 0.474, 0.6477, 0.9208, 0.6448, 0.9208, 0.8699, 0.474, 0.8699, 0.5031, 0.8407, 0.5031, 0.8407, 0.474, 0.8699, 0.5031, 0.8699, 0.5323, 0.8407, 0.5323, 0.8407, 0.5031, 0.8699, 0.5323, 0.8699, 0.5615, 0.8407, 0.5615, 0.8407, 0.5323, 0.8699, 0.5615, 0.8699, 0.5907, 0.8407, 0.5907, 0.8407, 0.5615, 0.8699, 0.5907, 0.8699, 0.6199, 0.8407, 0.6199, 0.8407, 0.5907, 0.8568, 0.636, 0.8699, 0.6491, 0.8407, 0.6491, 0.8539, 0.636, 0.8568, 0.633, 0.8699, 0.6199, 0.8699, 0.6491, 0.8568, 0.636, 0.8539, 0.636, 0.8407, 0.6491, 0.8407, 0.6199, 0.8539, 0.633, 0.8539, 0.633, 0.8407, 0.6199, 0.8699, 0.6199, 0.8568, 0.633, 0.8738, 0.8608, 0.8759, 0.863, 0.8737, 0.865, 0.8717, 0.8628, 0.3754, 0.02709, 0.3754, 0.0, 0.3784, 0.0, 0.3784, 0.02709, 0.8717, 0.8628, 0.8657, 0.8564, 0.8679, 0.8544, 0.8738, 0.8608, 0.1682, 0.02709, 0.1682, 0.0, 0.1712, 0.0, 0.1712, 0.02709, 0.3673, 0.02709, 0.3661, 0.02709, 0.3661, 0.0, 0.3673, 0.0, 0.8729, 0.7758, 0.8729, 0.7676, 0.8759, 0.7676, 0.8759, 0.7758, 0.86, 0.0, 0.8681, 0.0, 0.8681, 0.02709, 0.86, 0.02709, 0.3754, 0.02709, 0.3673, 0.02709, 0.3673, 0.0, 0.3754, 0.0, 0.1799, 0.0, 0.1811, 0.0, 0.1811, 0.02709, 0.1799, 0.02709, 0.8699, 0.8093, 0.8699, 0.8005, 0.8729, 0.8005, 0.8729, 0.8093, 0.1712, 0.0, 0.1799, 0.0, 0.1799, 0.02709, 0.1712, 0.02709, 0.7196, 0.02709, 0.7108, 0.02709, 0.7108, 0.0, 0.7196, 0.0, 0.5801, 0.02709, 0.5801, 0.474, 0.5771, 0.474, 0.5771, 0.02709, 0.8681, 0.0, 0.8693, 0.0, 0.8693, 0.02709, 0.8681, 0.02709, 0.8677, 0.8705, 0.8669, 0.8713, 0.8649, 0.8691, 0.8657, 0.8684, 0.5771, 0.02709, 0.5771, 0.0, 0.5801, 0.0, 0.5801, 0.02709, 0.8657, 0.8564, 0.8649, 0.8555, 0.867, 0.8535, 0.8679, 0.8544, 0.7108, 0.02709, 0.7096, 0.02709, 0.7096, 0.0, 0.7108, 0.0, 0.1811, 0.02709, 0.1811, 0.474, 0.1799, 0.474, 0.1799, 0.02709, 0.5069, 0.5601, 0.508, 0.5601, 0.508, 0.5631, 0.5069, 0.5631, 0.5081, 0.5156, 0.5069, 0.5156, 0.5069, 0.5126, 0.5081, 0.5126, 0.8693, 0.02709, 0.8693, 0.474, 0.8681, 0.474, 0.8681, 0.02709, 0.6507, 0.474, 0.6507, 0.9208, 0.6477, 0.9208, 0.6477, 0.474, 0.7108, 0.02709, 0.7108, 0.474, 0.7096, 0.474, 0.7096, 0.02709, 0.3673, 0.02709, 0.3673, 0.474, 0.3661, 0.474, 0.3661, 0.02709, 0.6537, 0.474, 0.6537, 0.9208, 0.6507, 0.9208, 0.6507, 0.474, 0.8699, 0.6491, 0.8699, 0.6783, 0.8407, 0.6783, 0.8407, 0.6491, 0.8699, 0.6783, 0.8699, 0.7075, 0.8407, 0.7075, 0.8407, 0.6783, 0.8407, 0.7367, 0.8407, 0.7075, 0.8699, 0.7075, 0.8699, 0.7367, 0.8699, 0.7367, 0.8699, 0.7659, 0.8407, 0.7659, 0.8407, 0.7367, 0.8699, 0.7659, 0.8699, 0.7951, 0.8407, 0.7951, 0.8407, 0.7659, 0.8539, 0.8082, 0.8407, 0.7951, 0.8699, 0.7951, 0.8568, 0.8082, 0.8539, 0.8112, 0.8407, 0.8243, 0.8407, 0.7951, 0.8539, 0.8082, 0.8568, 0.8082, 0.8699, 0.7951, 0.8699, 0.8243, 0.8568, 0.8112, 0.8568, 0.8112, 0.8699, 0.8243, 0.8407, 0.8243, 0.8539, 0.8112, 0.3876, 0.02709, 0.3876, 0.0, 0.3906, 0.0, 0.3906, 0.02709, 0.8759, 0.863, 0.8818, 0.8694, 0.8797, 0.8714, 0.8737, 0.865, 0.1811, 0.02709, 0.1811, 0.0, 0.1841, 0.0, 0.1841, 0.02709, 0.3795, 0.02709, 0.3784, 0.02709, 0.3784, 0.0, 0.3795, 0.0, 0.8759, 0.7758, 0.8759, 0.7839, 0.8729, 0.7839, 0.8729, 0.7758, 0.8693, 0.0, 0.8774, 0.0, 0.8774, 0.02709, 0.8693, 0.02709, 0.3876, 0.02709, 0.3795, 0.02709, 0.3795, 0.0, 0.3876, 0.0, 0.1929, 0.0, 0.1941, 0.0, 0.1941, 0.02709, 0.1929, 0.02709, 0.8729, 0.8093, 0.8729, 0.818, 0.8699, 0.818, 0.8699, 0.8093, 0.1841, 0.0, 0.1929, 0.0, 0.1929, 0.02709, 0.1841, 0.02709, 0.7296, 0.02709, 0.7208, 0.02709, 0.7208, 0.0, 0.7296, 0.0, 0.529, 0.02709, 0.529, 0.0, 0.5319, 0.0, 0.5319, 0.02709, 0.5039, 0.501, 0.5039, 0.9479, 0.5009, 0.9479, 0.5009, 0.501, 0.8774, 0.0, 0.8785, 0.0, 0.8785, 0.02709, 0.8774, 0.02709, 0.5009, 0.501, 0.5009, 0.474, 0.5039, 0.474, 0.5039, 0.501, 0.8818, 0.8694, 0.8826, 0.8703, 0.8805, 0.8723, 0.8797, 0.8714, 0.7208, 0.02709, 0.7196, 0.02709, 0.7196, 0.0, 0.7208, 0.0, 0.1941, 0.02709, 0.1941, 0.474, 0.1929, 0.474, 0.1929, 0.02709, 0.508, 0.5661, 0.5069, 0.5661, 0.5069, 0.5631, 0.508, 0.5631, 0.5069, 0.5156, 0.5081, 0.5156, 0.5081, 0.5185, 0.5069, 0.5185, 0.8785, 0.02709, 0.8785, 0.474, 0.8774, 0.474, 0.8774, 0.02709, 0.6566, 0.474, 0.6566, 0.9208, 0.6537, 0.9208, 0.6537, 0.474, 0.7208, 0.02709, 0.7208, 0.474, 0.7196, 0.474, 0.7196, 0.02709, 0.5319, 0.02709, 0.5319, 0.474, 0.529, 0.474, 0.529, 0.02709, 0.3795, 0.02709, 0.3795, 0.474, 0.3784, 0.474, 0.3784, 0.02709, 0.6596, 0.474, 0.6596, 0.9208, 0.6566, 0.9208, 0.6566, 0.474, 0.8699, 0.8535, 0.8407, 0.8535, 0.8407, 0.8243, 0.8699, 0.8243, 0.6948, 0.8827, 0.6656, 0.8827, 0.6656, 0.8535, 0.6948, 0.8535, 0.724, 0.8827, 0.6948, 0.8827, 0.6948, 0.8535, 0.724, 0.8535, 0.7532, 0.8827, 0.724, 0.8827, 0.724, 0.8535, 0.7532, 0.8535, 0.7823, 0.8827, 0.7532, 0.8827, 0.7532, 0.8535, 0.7823, 0.8535, 0.7984, 0.8666, 0.7955, 0.8666, 0.7823, 0.8535, 0.8115, 0.8535, 0.7984, 0.8696, 0.7984, 0.8666, 0.8115, 0.8535, 0.8115, 0.8827, 0.7955, 0.8666, 0.7955, 0.8696, 0.7823, 0.8827, 0.7823, 0.8535, 0.7955, 0.8696, 0.7984, 0.8696, 0.8115, 0.8827, 0.7823, 0.8827, 0.3936, 0.02709, 0.3906, 0.02709, 0.3906, 0.0, 0.3936, 0.0, 0.8792, 0.6764, 0.8822, 0.6764, 0.8822, 0.6851, 0.8792, 0.6851, 0.207, 0.02709, 0.204, 0.02709, 0.204, 0.0, 0.207, 0.0, 0.4017, 0.02709, 0.4017, 0.0, 0.4029, 0.0, 0.4029, 0.02709, 0.8759, 0.792, 0.8729, 0.792, 0.8729, 0.7839, 0.8759, 0.7839, 0.8878, 0.0, 0.8878, 0.02709, 0.8797, 0.02709, 0.8797, 0.0, 0.3936, 0.02709, 0.3936, 0.0, 0.4017, 0.0, 0.4017, 0.02709, 0.1953, 0.0, 0.1953, 0.02709, 0.1941, 0.02709, 0.1941, 0.0, 0.8699, 0.818, 0.8729, 0.818, 0.8729, 0.8268, 0.8699, 0.8268, 0.204, 0.0, 0.204, 0.02709, 0.1953, 0.02709, 0.1953, 0.0, 0.7296, 0.02709, 0.7296, 0.0, 0.7383, 0.0, 0.7383, 0.02709, 0.5083, 0.501, 0.5113, 0.501, 0.5113, 0.9479, 0.5083, 0.9479, 0.8797, 0.0, 0.8797, 0.02709, 0.8785, 0.02709, 0.8785, 0.0, 0.5113, 0.501, 0.5083, 0.501, 0.5083, 0.474, 0.5113, 0.474, 0.8792, 0.6851, 0.8822, 0.6851, 0.8822, 0.6863, 0.8792, 0.6863, 0.7383, 0.02709, 0.7383, 0.0, 0.7395, 0.0, 0.7395, 0.02709, 0.1941, 0.02709, 0.1953, 0.02709, 0.1953, 0.474, 0.1941, 0.474, 0.5069, 0.5691, 0.5069, 0.5661, 0.508, 0.5661, 0.508, 0.5691, 0.5069, 0.5215, 0.5069, 0.5185, 0.5081, 0.5185, 0.5081, 0.5215, 0.8785, 0.02709, 0.8797, 0.02709, 0.8797, 0.474, 0.8785, 0.474, 0.6596, 0.474, 0.6626, 0.474, 0.6626, 0.9208, 0.6596, 0.9208, 0.7383, 0.02709, 0.7395, 0.02709, 0.7395, 0.474, 0.7383, 0.474, 0.4017, 0.02709, 0.4029, 0.02709, 0.4029, 0.474, 0.4017, 0.474, 0.6626, 0.474, 0.6656, 0.474, 0.6656, 0.9208, 0.6626, 0.9208, 0.8708, 0.8546, 0.8738, 0.8608, 0.8738, 0.8608, 0.8679, 0.8544, 0.8743, 0.5186, 0.8718, 0.5186, 0.8735, 0.5148, 0.8743, 0.5156, 0.5732, 0.02709, 0.5732, 0.0, 0.5771, 0.0, 0.5771, 0.02709, 0.5662, 0.474, 0.5662, 0.9208, 0.5624, 0.9208, 0.5624, 0.474, 0.8724, 0.5731, 0.8699, 0.5731, 0.8699, 0.5701, 0.8707, 0.5692, 0.1778, 0.474, 0.1778, 0.02709, 0.1799, 0.02709, 0.1799, 0.474, 0.1734, 0.474, 0.1734, 0.02709, 0.1756, 0.02709, 0.1756, 0.474, 0.8721, 0.5793, 0.8699, 0.5791, 0.8699, 0.5761, 0.8743, 0.576, 0.5372, 0.474, 0.5372, 0.9208, 0.5334, 0.9208, 0.5334, 0.474, 0.5354, 0.02709, 0.5354, 0.0, 0.5393, 0.0, 0.5393, 0.02709, 0.8743, 0.5246, 0.8721, 0.5248, 0.8699, 0.5216, 0.8743, 0.5216, 0.8768, 0.855, 0.8738, 0.8608, 0.8738, 0.8608, 0.8738, 0.8548, 0.1756, 0.474, 0.1756, 0.02709, 0.1778, 0.02709, 0.1778, 0.474, 0.8743, 0.576, 0.8699, 0.5761, 0.8699, 0.5731, 0.8724, 0.5731, 0.5696, 0.474, 0.5696, 0.9208, 0.5662, 0.9208, 0.5662, 0.474, 0.5699, 0.02709, 0.5699, 0.0, 0.5732, 0.0, 0.5732, 0.02709, 0.8743, 0.5216, 0.8699, 0.5216, 0.8718, 0.5186, 0.8743, 0.5186, 0.8738, 0.8548, 0.8738, 0.8608, 0.8738, 0.8608, 0.8708, 0.8546, 0.8721, 0.5248, 0.8743, 0.5246, 0.3795, 0.0, 0.3784, 0.0, 0.8738, 0.8608, 0.8768, 0.855, 0.3795, 0.0, 0.3876, 0.0, 0.5319, 0.02709, 0.5319, 0.0, 0.5354, 0.0, 0.5354, 0.02709, 0.5407, 0.474, 0.5407, 0.9208, 0.5372, 0.9208, 0.5372, 0.474, 0.8708, 0.5828, 0.8699, 0.5821, 0.8699, 0.5791, 0.8721, 0.5793, 0.1712, 0.474, 0.1712, 0.02709, 0.1734, 0.02709, 0.1734, 0.474])
me_cube.materials.append(mat_material)
me_cube.use_mirror_vertex_groups = False
me_cube.update()

# ---- objects
ob_cube = bpy.data.objects.new('Cube', me_cube)

# ---- transforms, parenting, visibility, modifiers, constraints
ob_cube.location = (0.0, 0.0, 0.0)
ob_cube.scale = (0.6825, 0.6825, 0.02856)
ob_cube.lock_rotations_4d = False
ob_cube.empty_display_type = 'ARROWS'
ob_cube.lineart.crease_threshold = 0.0
_m = ob_cube.modifiers.new('Decimate', 'DECIMATE')
_m.decimate_type = 'DISSOLVE'
_m.angle_limit = 0.2775
_m.use_collapse_triangulate = True
_m.vertex_group_factor = 4.767

# ---- collection membership
col_collection.objects.link(ob_cube)

# ---- scene / render settings (as saved in the file)
scene.frame_start = 1; scene.frame_end = 250; scene.frame_set(242)
scene.render.engine = 'BLENDER_EEVEE_NEXT'
scene.cycles.sampling_pattern = 'TABULATED_SOBOL'
bpy.context.view_layer.update()

# ---- added for rendering (the .blend has no active camera and no usable light): camera, sun
cam_auto = bpy.data.cameras.new('AutoCamera')
cam_auto.lens = 50.0
cam_auto.sensor_width = 36.0
cam_auto.clip_end = 1000.0
ob_auto_camera = bpy.data.objects.new('AutoCamera', cam_auto)
scene.collection.objects.link(ob_auto_camera)
ob_auto_camera.location = (2.58082, -3.09698, 3.04285)
ob_auto_camera.rotation_euler = (1.09748, -7.21219e-08, 0.694738)
scene.camera = ob_auto_camera
light_auto_sun = bpy.data.lights.new('AutoSun', 'SUN')
light_auto_sun.energy = 3.0
light_auto_sun.angle = 0.0523599
ob_auto_sun = bpy.data.objects.new('AutoSun', light_auto_sun)
scene.collection.objects.link(ob_auto_sun)
ob_auto_sun.rotation_euler = (0.872665, 0.174533, 0.523599)
bpy.context.view_layer.update()
